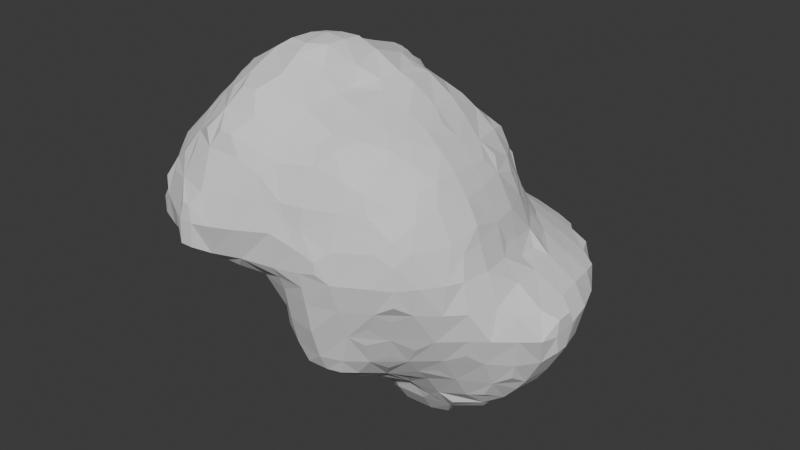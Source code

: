 # Source: bush.blend  (saved by Blender 5.0.118; exported with 4.5.12 LTS)
import bpy
from mathutils import Matrix  # noqa: F401  (used for matrix-valued properties, if any)

bpy.ops.wm.read_factory_settings(use_empty=True)
scene = bpy.context.scene
scene.name = 'Scene'

# ---- collections
col_collection = bpy.data.collections.new('Collection'); scene.collection.children.link(col_collection)

# ---- world
world_world = bpy.data.worlds.new('World'); scene.world = world_world
world_world.use_nodes = True; world_world.node_tree.nodes.clear()
_N = world_world.node_tree.nodes; _L = world_world.node_tree.links
n0 = _N.new('ShaderNodeOutputWorld'); n0.name = 'World Output'; n0.location = (200, 100)
n1 = _N.new('ShaderNodeBackground'); n1.name = 'Background'; n1.location = (-200, 100)
n1.inputs[0].default_value = (0.05088, 0.05088, 0.05088, 1.0)
_L.new(n1.outputs[0], n0.inputs[0])
n0.is_active_output = True
world_world.color = (0.05088, 0.05088, 0.05088)
world_world.sun_shadow_jitter_overblur = 0.0

# ---- meshes
me_sphere = bpy.data.meshes.new('Sphere')
me_sphere.from_pydata([(-0.7144, -0.6921, -0.05529), (-0.8772, -0.5016, -0.04988), (-0.8956, -0.3749, -0.05473), (-0.7717, -0.5636, -0.06456), (-0.7637, -0.3749, -0.08567), (-0.6906, 0.03526, -0.4543), (-0.9046, -0.1872, -0.06443), (-0.9468, -0.001326, -0.0758), (-0.6899, -0.1129, -0.2893), (-0.757, -0.1801, -0.1499), (-0.7217, -0.01617, -0.342), (-0.813, 0.0005381, -0.1772), (-0.4901, -0.8486, -0.0465), (-0.562, -0.753, -0.06025), (-0.3883, -0.8529, -0.04796), (-0.3883, -0.7503, -0.07275), (-0.1115, -0.6614, -0.4431), (0.04052, -0.6715, -0.6272), (-0.01836, -0.6932, -0.5094), (-0.2816, -0.8515, -0.04789), (-0.1192, -0.672, -0.3273), (-0.2001, -0.744, -0.119), (-0.01283, -0.7435, -0.3273), (-0.004396, -0.792, -0.1208), (-0.296, 0.06235, -0.797), (0.05259, -0.471, -0.7972), (0.03336, -0.3749, -0.8116), (0.05174, 0.06047, -1.189), (-0.2005, 0.03954, -0.8197), (0.03522, -0.1684, -0.8817), (0.0381, 7.141e-05, -1.059), (-0.007191, -0.02968, -0.9157), (-0.3503, -0.3395, -0.4588), (-0.576, -0.5626, -0.1074), (-0.5081, -0.3303, -0.2901), (-0.5728, -0.3857, -0.1702), (-0.3457, -0.486, -0.2921), (-0.4003, -0.5542, -0.1653), (-0.4106, -0.3975, -0.3537), (-0.4708, -0.4555, -0.212), (-0.5413, -0.1488, -0.4765), (-0.5205, 0.03848, -0.6408), (-0.5935, -0.02571, -0.528), (-0.3447, -0.1023, -0.6159), (-0.41, -0.1881, -0.5302), (-0.3829, -0.01216, -0.691), (-0.4698, -0.08667, -0.6016), (-0.5873, -0.1934, -0.3522), (-0.6333, -0.238, -0.1944), (-0.6665, -0.08989, -0.4144), (-0.4754, -0.274, -0.4152), (-0.1129, -0.4856, -0.6183), (-0.1483, -0.554, -0.5094), (-0.1161, -0.3749, -0.6209), (-0.2243, -0.3912, -0.5188), (-0.01602, -0.5409, -0.6853), (-0.08463, -0.6108, -0.5682), (-0.0605, -0.3749, -0.7147), (-0.2268, -0.5542, -0.3437), (-0.2437, -0.6112, -0.19), (-0.2902, -0.4646, -0.4173), (-0.1856, -0.1738, -0.6262), (-0.2382, -0.2274, -0.584), (-0.2005, -0.05431, -0.7194), (-0.068, -0.1872, -0.719), (-0.08256, -0.07183, -0.7492), (-0.867, -0.8552, 0.09151), (-0.867, -0.8552, 0.1922), (-0.9001, -0.7503, 0.06012), (-0.9115, -0.7648, 0.2472), (-0.7637, -0.8864, 0.06147), (-0.7799, -0.8969, 0.2472), (-0.7717, -0.753, -0.03272), (-0.8533, -0.8371, 0.3173), (-0.8839, -0.7006, 0.4236), (-0.8595, -0.6598, 0.5195), (-0.7282, -0.8758, 0.3915), (-0.7799, -0.8039, 0.4419), (-0.7637, -0.7053, 0.5638), (-1.068, -0.5059, 0.08871), (-1.068, -0.5068, 0.2359), (-1.074, -0.3749, 0.06109), (-1.082, -0.3749, 0.2359), (-1.053, -0.4824, 0.3532), (-1.053, -0.3749, 0.3551), (-1.063, -0.1872, 0.06004), (-1.061, -0.1966, 0.2399), (-1.053, -0.001326, 0.03694), (-1.054, 0.0005381, 0.176), (-1.048, -0.2654, 0.3401), (-0.9536, -0.5663, 0.02346), (-1.012, -0.6007, 0.2359), (-0.9894, -0.3749, -0.03277), (-0.8396, -0.6267, -0.04179), (-0.9768, -0.552, 0.4189), (-0.8878, -0.5626, 0.5475), (-1.009, -0.3749, 0.4489), (-0.9154, -0.3749, 0.585), (-0.7676, -0.5789, 0.6524), (-0.8337, -0.3749, 0.6789), (-0.9985, -0.1872, -0.03382), (-1.038, -0.1403, 0.3052), (-1.022, -0.001326, -0.03815), (-1.026, 0.0005381, 0.2698), (-1.004, -0.1966, 0.4111), (-0.9048, -0.1872, 0.5815), (-0.9583, 0.0005381, 0.4236), (-0.8839, 0.0005381, 0.5543), (-0.8343, -0.1872, 0.6754), (-0.8112, 0.0005381, 0.6481), (-0.7077, -0.5273, 0.7448), (-0.7295, -0.3636, 0.804), (-0.676, -0.2936, 0.8986), (-0.73, -0.1982, 0.8043), (-0.676, -0.2681, 0.8986), (-0.7173, 0.0005381, 0.753), (-0.5129, -1.049, 0.09052), (-0.5088, -1.046, 0.2359), (-0.4347, -1.049, 0.09052), (-0.4191, -1.046, 0.2359), (-0.4869, -1.034, 0.3372), (-0.4455, -1.034, 0.3372), (-0.5641, -0.9316, 0.02526), (-0.6026, -0.9957, 0.2359), (-0.6153, -0.8173, -0.04), (-0.3786, -0.9587, 0.03605), (-0.3252, -1.017, 0.2359), (-0.5775, -0.9393, 0.4269), (-0.543, -0.8777, 0.5742), (-0.6681, -0.8433, 0.5167), (-0.6051, -0.7779, 0.6383), (-0.3851, -0.9898, 0.4093), (-0.4028, -0.891, 0.6266), (-0.4751, -0.8377, 0.6994), (-0.2116, -0.8982, 0.03459), (-0.2005, -0.9603, 0.2359), (-0.1564, -0.8159, -0.03705), (-0.004396, -0.8702, 0.04129), (0.0002916, -0.8829, 0.251), (-0.004396, -0.8252, -0.03379), (0.07161, -0.8423, 0.3236), (-0.2005, -0.9286, 0.4236), (-0.2048, -0.8753, 0.612), (-0.1451, -0.8222, 0.675), (-0.04902, -0.8656, 0.4236), (-0.08295, -0.8516, 0.5499), (0.04484, -0.836, 0.4236), (-0.01736, -0.7947, 0.612), (-0.5421, -0.7126, 0.7558), (-0.35, -0.8557, 0.7242), (-0.4077, -0.763, 0.8026), (-0.3402, -0.6883, 0.9215), (-0.2702, -0.8557, 0.7242), (-0.1964, -0.7552, 0.801), (-0.2478, -0.6883, 0.9215), (-0.01283, -0.6953, 0.7477), (-0.6672, -0.6524, 0.7024), (-0.5908, -0.5833, 0.8129), (-0.5144, -0.5142, 0.9238), (-0.6395, -0.4187, 0.8699), (-0.5766, -0.3636, 0.9442), (-0.4654, -0.6394, 0.8809), (-0.397, -0.5711, 0.9627), (-0.3924, -0.3835, 1.05), (-0.3326, -0.3267, 1.094), (-0.6464, -0.1429, 0.8703), (-0.5807, -0.1982, 0.9387), (-0.6113, 0.0005381, 0.8469), (-0.5175, 0.0005381, 0.9121), (-0.4195, -0.1872, 1.04), (-0.3716, -0.01702, 1.001), (-0.3257, -0.1872, 1.094), (-0.2979, -0.0913, 1.085), (-0.1226, -0.638, 0.8778), (-0.1909, -0.5534, 0.9843), (-0.1981, -0.4307, 1.061), (-0.01752, -0.5703, 0.8407), (-0.08322, -0.5129, 0.9278), (0.02986, -0.3749, 0.8729), (-0.0669, -0.3657, 0.9889), (-0.1981, -0.3556, 1.099), (-0.09729, -0.297, 1.099), (-0.2005, 0.01819, 1.042), (0.05191, -0.2539, 0.8847), (0.008891, -0.1897, 0.9787), (-0.01682, -0.005328, 1.017), (-0.2005, -0.1872, 1.118), (-0.2005, -0.07567, 1.094), (-0.08116, -0.1872, 1.105), (-0.08205, -0.07181, 1.095), (-0.6916, 0.1883, -0.4569), (-0.6781, 0.2906, -0.4357), (-0.9222, 0.1883, -0.08814), (-0.8892, 0.3433, -0.06922), (-0.7509, 0.1883, -0.3273), (-0.8229, 0.1883, -0.182), (-0.701, 0.3179, -0.3273), (-0.7797, 0.3949, -0.1357), (-0.7312, 0.532, -0.07696), (-0.296, 0.1026, -0.797), (0.03584, 0.1883, -1.205), (0.03659, 0.376, -1.198), (-0.1883, 0.1744, -0.8204), (-0.1176, 0.376, -0.8091), (-0.02354, 0.1883, -1.078), (-0.07221, 0.1883, -0.9198), (-0.02638, 0.376, -1.078), (-0.0758, 0.376, -0.903), (0.05274, 0.4814, -1.179), (-0.1103, 0.4956, -0.8045), (0.01661, 0.5519, -1.072), (-0.07363, 0.5604, -0.8764), (0.04618, 0.6841, -1.006), (0.004122, 0.7485, -0.8914), (-0.5205, 0.1566, -0.6408), (-0.5803, 0.2068, -0.5622), (-0.576, 0.3297, -0.4787), (-0.3887, 0.1922, -0.7109), (-0.4814, 0.2818, -0.6085), (-0.3563, 0.3356, -0.6559), (-0.4136, 0.399, -0.5389), (-0.5789, 0.4188, -0.3396), (-0.6435, 0.4465, -0.2021), (-0.471, 0.4623, -0.4104), (-0.3458, 0.5155, -0.4693), (-0.5183, 0.498, -0.2853), (-0.5938, 0.5776, -0.1359), (-0.5441, 0.7061, -0.06967), (-0.3873, 0.5693, -0.3302), (-0.4288, 0.6232, -0.1948), (-0.3036, 0.6635, -0.25), (-0.3834, 0.7474, -0.132), (-0.2427, 0.2278, -0.781), (-0.2224, 0.3893, -0.7122), (-0.2851, 0.4608, -0.5944), (-0.1525, 0.5604, -0.711), (-0.2548, 0.5723, -0.5251), (-0.1262, 0.7187, -0.654), (-0.1615, 0.7693, -0.5332), (-0.09764, 0.6208, -0.7792), (-0.08732, 0.7693, -0.711), (-0.1062, 0.8438, -0.608), (-0.2808, 0.6407, -0.3752), (-0.2455, 0.7362, -0.3185), (-0.2662, 0.7886, -0.1944), (0.04122, 0.8743, -0.8294), (-0.3272, 0.9371, -0.06949), (-0.1295, 0.8996, -0.4829), (-0.003179, 0.9378, -0.6975), (-0.08974, 0.953, -0.5332), (0.0426, 1.056, -0.6315), (0.003866, 1.122, -0.5045), (-0.1448, 0.953, -0.3297), (-0.2436, 0.9691, -0.1241), (-0.1129, 1.047, -0.2687), (-0.1753, 1.046, -0.1257), (-0.103, 1.025, -0.3939), (-0.07448, 1.116, -0.3297), (-0.02038, 1.121, -0.1545), (0.04979, 1.225, -0.435), (0.0247, 1.231, -0.3273), (0.03716, 1.23, -0.227), (-1.048, 0.1099, 0.08418), (-1.048, 0.1099, 0.1493), (-1.016, 0.1788, 0.03224), (-1.01, 0.1788, 0.2215), (-0.9189, 0.3939, 0.02987), (-0.9189, 0.394, 0.2529), (-0.8563, 0.4684, -0.04492), (-0.8564, 0.4686, 0.3268), (-0.9094, 0.2022, 0.441), (-0.8684, 0.149, 0.5332), (-0.8891, 0.3435, 0.39), (-0.856, 0.2741, 0.5152), (-0.8038, 0.2022, 0.602), (-0.825, 0.394, 0.441), (-0.7204, 0.3647, 0.5996), (-0.8755, 0.4898, 0.08023), (-0.8755, 0.4898, 0.2017), (-0.7753, 0.5735, 0.01739), (-0.7989, 0.5569, 0.2529), (-0.6943, 0.6813, 0.0797), (-0.6913, 0.6787, 0.2359), (-0.7158, 0.5508, 0.4109), (-0.6808, 0.4796, 0.5292), (-0.674, 0.662, 0.3398), (-0.6976, 0.1883, 0.7328), (-0.6822, 0.2947, 0.7182), (-0.6079, 0.4198, 0.6544), (-0.6693, 0.6571, -0.04545), (-0.5822, 0.7563, 0.02057), (-0.565, 0.7822, 0.2415), (-0.4633, 0.8312, -0.03855), (-0.4718, 0.8371, 0.3078), (-0.6231, 0.6048, 0.465), (-0.5529, 0.5375, 0.5942), (-0.5667, 0.7064, 0.4109), (-0.498, 0.6801, 0.534), (-0.4418, 0.5955, 0.6591), (-0.3927, 0.8167, 0.438), (-0.3777, 0.7388, 0.5883), (0.04643, 0.4575, 0.6923), (-0.1369, 0.624, 0.6668), (-0.2005, 0.8065, 0.4581), (-0.1999, 0.7159, 0.6071), (0.04611, 0.6465, 0.5041), (-0.0163, 0.5727, 0.617), (-0.01501, 0.7445, 0.4482), (-0.07904, 0.6773, 0.5417), (-0.562, 0.1917, 0.8351), (-0.4902, 0.1313, 0.8969), (-0.5576, 0.3647, 0.7462), (-0.4636, 0.2565, 0.885), (-0.3959, 0.1917, 0.9243), (-0.3959, 0.3869, 0.8492), (-0.3384, 0.3316, 0.9118), (-0.4827, 0.4703, 0.7058), (-0.3828, 0.5452, 0.7546), (-0.3167, 0.6813, 0.7273), (-0.2005, 0.1883, 0.9812), (-0.2139, 0.4518, 0.8796), (-0.2139, 0.3767, 0.9197), (0.05021, 0.2688, 0.8889), (-0.01255, 0.199, 0.9471), (-0.01425, 0.3926, 0.8188), (-0.07494, 0.3277, 0.9187), (-0.2112, 0.5469, 0.799), (-0.2621, 0.6813, 0.7273), (-0.07872, 0.4989, 0.7487), (-0.4952, 0.8555, 0.0866), (-0.4952, 0.8555, 0.1826), (-0.3957, 0.906, 0.03369), (-0.4008, 0.8804, 0.2415), (-0.348, 0.8582, 0.3983), (-0.2091, 0.9907, 0.0335), (-0.2005, 0.9091, 0.2359), (-0.1522, 1.04, -0.03886), (-0.01283, 0.9774, 0.05367), (-0.01283, 0.8929, 0.2359), (-0.01283, 1.039, -0.04019), (-0.2005, 0.8661, 0.3642), (-0.01283, 0.8546, 0.3471), (0.1749, -0.6697, -0.6249), (0.1749, -0.7222, -0.515), (0.2726, -0.6591, -0.612), (0.3016, -0.68, -0.515), (0.1749, -0.7808, -0.3273), (0.1749, -0.8167, -0.1395), (0.3678, -0.7032, -0.3208), (0.3626, -0.764, -0.1395), (0.4674, -0.6639, -0.2539), (0.5381, -0.6848, -0.1244), (0.6517, -0.6608, -0.05173), (0.09218, -0.471, -0.7972), (0.1628, -0.3704, -0.813), (0.2849, -0.3048, -0.8038), (0.1749, 0.03814, -1.206), (0.3626, 0.03742, -1.199), (0.1749, -0.1872, -0.8938), (0.1749, -0.05047, -1.078), (0.1749, -0.08808, -0.9676), (0.4524, -0.09454, -0.9866), (0.3686, -0.1784, -0.8843), (0.3789, -0.06074, -1.061), (0.3272, -0.0882, -0.9647), (0.4776, 0.0595, -1.181), (0.4905, -0.09454, -0.9866), (0.552, -0.1392, -0.9024), (0.5466, -0.01349, -1.07), (0.6157, -0.08648, -0.973), (0.7381, -0.1217, -0.8429), (0.738, 0.05236, -1.017), (0.7693, 0.003798, -0.9526), (0.1628, -0.5452, -0.7249), (0.2173, -0.43, -0.7808), (0.315, -0.5626, -0.6463), (0.4048, -0.5702, -0.5312), (0.3683, -0.3843, -0.7198), (0.4517, -0.4637, -0.6045), (0.4338, -0.6379, -0.3791), (0.41, -0.2622, -0.784), (0.5128, -0.5127, -0.4794), (0.5503, -0.3328, -0.6556), (0.5654, -0.4318, -0.5312), (0.6594, -0.2925, -0.6212), (0.7284, -0.3302, -0.5099), (0.5527, -0.5663, -0.3335), (0.5925, -0.6198, -0.1769), (0.638, -0.4634, -0.4131), (0.677, -0.4947, -0.288), (0.7032, -0.5594, -0.1244), (0.7389, -0.4217, -0.3412), (0.8062, -0.4456, -0.1395), (0.5503, -0.2436, -0.7495), (0.7284, -0.2152, -0.6913), (0.7845, -0.2585, -0.5691), (0.8464, -0.09968, -0.807), (0.9001, 0.02341, -0.8643), (0.8528, -0.2944, -0.444), (0.8834, -0.3201, -0.3273), (0.8981, -0.3517, -0.1395), (0.9157, -0.1231, -0.6882), (0.9195, -0.2129, -0.5099), (0.9888, 0.009408, -0.7608), (1.024, -0.09652, -0.6159), (1.052, -0.1189, -0.515), (1.046, 0.009408, -0.6858), (1.145, -0.006232, -0.5095), (0.9772, -0.2477, -0.3273), (0.9795, -0.1983, -0.1308), (0.9673, 0.0005381, -0.07502), (1.092, -0.1539, -0.3273), (1.077, -0.1431, -0.1875), (1.186, -0.0748, -0.3273), (1.129, -0.01542, -0.1787), (1.214, 0.05183, -0.4433), (1.219, 0.01906, -0.3273), (1.217, 0.03652, -0.2282), (0.1749, -0.8567, 0.06506), (0.1749, -0.8567, 0.1959), (0.1749, -0.8387, -0.0288), (0.1749, -0.8321, 0.2898), (0.2795, -0.8463, 0.09079), (0.2795, -0.8463, 0.1575), (0.3503, -0.8128, 0.03621), (0.3503, -0.7993, 0.2264), (0.1749, -0.8091, 0.4236), (0.1897, -0.7199, 0.6292), (0.3626, -0.7454, 0.4236), (0.3626, -0.6917, 0.5694), (0.5503, -0.7248, 0.04819), (0.5608, -0.7013, 0.242), (0.6594, -0.6672, 0.04819), (0.657, -0.6665, 0.1835), (0.4981, -0.6785, 0.4236), (0.4633, -0.6623, 0.5257), (0.1371, -0.6676, 0.7144), (0.2622, -0.6552, 0.7036), (0.3788, -0.5806, 0.6702), (0.4522, -0.4536, 0.7028), (0.454, 0.08223, 0.7031), (0.6303, -0.6478, 0.3087), (0.7422, -0.5626, 0.04819), (0.7035, -0.5762, 0.242), (0.8209, -0.4512, 0.04819), (0.806, -0.3839, 0.2457), (0.5989, -0.5762, 0.4383), (0.5042, -0.5626, 0.5688), (0.6384, -0.4561, 0.5107), (0.5559, -0.3923, 0.6228), (0.678, -0.5227, 0.3855), (0.7119, -0.3861, 0.4383), (0.6646, -0.331, 0.5429), (0.8207, -0.1872, 0.2915), (0.8286, 0.07717, 0.09296), (0.8109, 0.008974, 0.2331), (0.5758, -0.1872, 0.6423), (0.5418, 0.01201, 0.6388), (0.7514, -0.1872, 0.4236), (0.6688, -0.1872, 0.5485), (0.7239, 0.0005381, 0.4236), (0.6538, 0.0005381, 0.5299), (0.1897, -0.5806, 0.7569), (0.1749, -0.3749, 0.8352), (0.3271, -0.53, 0.7381), (0.3788, -0.3846, 0.7571), (0.1783, -0.1897, 0.8716), (0.118, -0.1287, 0.9108), (0.2422, 0.0005381, 0.8857), (0.1484, 0.0005381, 0.922), (0.3626, -0.1872, 0.7973), (0.3799, 0.01201, 0.7825), (0.4734, -0.3285, 0.7168), (0.4819, -0.1872, 0.7239), (0.4735, -0.04292, 0.7186), (0.8692, -0.3574, 0.04819), (0.8411, -0.3273, 0.1896), (0.897, -0.1872, 0.04819), (0.8421, -0.1872, 0.1977), (0.8678, 0.008974, 0.03751), (0.8363, -0.04798, 0.1687), (0.1749, 0.1883, -1.239), (0.1864, 0.3905, -1.203), (0.3794, 0.2041, -1.204), (0.3281, 0.3376, -1.189), (0.2567, 0.4627, -1.169), (0.4532, 0.2773, -1.171), (0.3794, 0.3905, -1.156), (0.1316, 0.4814, -1.179), (0.1864, 0.5519, -1.115), (0.1749, 0.688, -1.009), (0.1749, 0.7818, -0.9303), (0.3626, 0.5637, -1.068), (0.3626, 0.669, -0.9937), (0.3626, 0.7628, -0.9057), (0.4776, 0.1521, -1.181), (0.5442, 0.2041, -1.144), (0.5503, 0.376, -1.094), (0.7286, 0.1883, -1.045), (0.8225, 0.1883, -0.9765), (0.6923, 0.376, -1.018), (0.7862, 0.376, -0.9506), (0.5349, 0.5626, -1.014), (0.5872, 0.6245, -0.974), (0.462, 0.6587, -0.9852), (0.5219, 0.7419, -0.8853), (0.6583, 0.4993, -0.992), (0.7407, 0.5706, -0.8992), (0.698, 0.7, -0.8488), (0.4528, 0.8411, -0.04782), (0.817, 0.4485, -0.05229), (0.5819, 0.8252, -0.7726), (0.8232, 0.6418, -0.7868), (0.7649, 0.7726, -0.7171), (0.8317, 0.8452, -0.6087), (0.6424, 0.6564, -0.0462), (0.568, 0.7677, -0.06513), (0.7479, 0.5818, -0.06612), (0.7381, 0.7514, -0.1246), (0.1749, 0.8795, -0.8364), (0.3626, 0.8578, -0.8119), (0.4567, 0.8454, -0.7966), (0.1749, 0.9734, -0.7276), (0.1749, 1.058, -0.6337), (0.1688, 1.161, -0.5045), (0.3758, 0.9647, -0.6902), (0.4472, 1.028, -0.6043), (0.3221, 1.044, -0.6193), (0.3758, 1.097, -0.531), (0.2073, 1.005, -0.0669), (0.2339, 1.214, -0.3099), (0.1671, 1.125, -0.147), (0.3792, 0.9409, -0.08021), (0.3438, 1.192, -0.3099), (0.3626, 1.113, -0.1811), (0.1022, 1.225, -0.435), (0.1588, 1.229, -0.3099), (0.1269, 1.23, -0.227), (0.5317, 0.8934, -0.7071), (0.5503, 0.9992, -0.5746), (0.5503, 1.07, -0.4807), (0.7066, 0.8681, -0.6474), (0.7441, 0.9356, -0.5256), (0.6565, 1.04, -0.4426), (0.5503, 0.9391, -0.1395), (0.5503, 1.111, -0.3273), (0.5503, 1.074, -0.2094), (0.7565, 0.987, -0.3273), (0.7267, 0.939, -0.2028), (0.6626, 1.044, -0.3273), (0.6565, 1.041, -0.2298), (0.9115, 0.1883, -0.8826), (0.8864, 0.376, -0.8567), (0.8578, 0.5167, -0.8245), (1.005, 0.1883, -0.7791), (0.9803, 0.376, -0.7478), (1.07, 0.1883, -0.6853), (1.169, 0.1897, -0.5095), (1.049, 0.376, -0.6539), (1.125, 0.376, -0.515), (0.953, 0.1883, -0.08431), (0.9152, 0.382, -0.08993), (1.202, 0.2549, -0.3096), (1.13, 0.1972, -0.1861), (1.182, 0.3572, -0.3096), (1.1, 0.376, -0.1899), (0.9267, 0.5661, -0.7062), (0.9957, 0.6155, -0.5711), (0.8705, 0.7201, -0.6617), (0.931, 0.7588, -0.5273), (1.031, 0.4904, -0.6256), (1.058, 0.5572, -0.5111), (1.028, 0.6723, -0.446), (0.9258, 0.5637, -0.1425), (0.9771, 0.7748, -0.3273), (0.9274, 0.7425, -0.2002), (1.102, 0.5637, -0.3273), (1.063, 0.5637, -0.2112), (1.034, 0.6809, -0.3273), (1.03, 0.674, -0.2283), (1.214, 0.1281, -0.4433), (1.217, 0.1799, -0.3096), (1.217, 0.1406, -0.2282), (0.8663, 0.8779, -0.4836), (0.8832, 0.8931, -0.3273), (0.8659, 0.8764, -0.2189), (0.1749, 0.449, 0.6844), (0.4455, 0.1883, 0.6926), (0.3741, 0.3855, 0.6654), (0.2152, 0.8346, 0.2947), (0.4541, 0.6547, 0.3229), (0.4274, 0.8116, 0.04819), (0.3751, 0.757, 0.2462), (0.1749, 0.6314, 0.4896), (0.1749, 0.5375, 0.5905), (0.1616, 0.7638, 0.3861), (0.38, 0.6158, 0.4282), (0.3626, 0.5136, 0.5726), (0.329, 0.7095, 0.3686), (0.6284, 0.4496, 0.2904), (0.8176, 0.1883, 0.06441), (0.777, 0.1883, 0.2359), (0.78, 0.382, 0.0343), (0.6939, 0.3826, 0.231), (0.6303, 0.2219, 0.4998), (0.5608, 0.1709, 0.5828), (0.6029, 0.3826, 0.4318), (0.5106, 0.376, 0.5727), (0.6871, 0.1709, 0.4318), (0.6447, 0.09676, 0.5181), (0.6735, 0.3245, 0.3746), (0.6101, 0.6164, 0.04819), (0.5519, 0.5666, 0.2441), (0.5162, 0.7178, 0.04819), (0.4754, 0.6795, 0.1978), (0.685, 0.5225, 0.04819), (0.6509, 0.4786, 0.1652), (0.5091, 0.5294, 0.4236), (0.4799, 0.4896, 0.5431), (0.1878, 0.199, 0.8778), (0.1338, 0.1436, 0.9138), (0.1749, 0.3551, 0.7823), (0.3517, 0.1883, 0.7832), (0.3192, 0.3293, 0.7495), (0.1568, 0.9633, 0.02971), (0.1616, 0.8687, 0.2336), (0.08218, 1.034, -0.04518), (0.3335, 0.8803, 0.04819), (0.2962, 0.8577, 0.1696), (0.09009, 0.8471, 0.3357), (0.8592, 0.1883, -0.02945), (0.8456, 0.3234, -0.03754)], [], [(1, 2, 4, 3), (8, 9, 11, 10), (6, 7, 11, 9), (2, 6, 9, 4), (12, 13, 15, 14), (20, 22, 23, 21), (14, 15, 21, 19), (16, 18, 22, 20), (36, 37, 39, 38), (34, 38, 39, 35), (33, 35, 39, 37), (43, 44, 46, 45), (41, 45, 46, 42), (40, 42, 46, 44), (51, 52, 54, 53), (51, 55, 56, 52), (51, 53, 57, 55), (61, 63, 65, 64), (36, 58, 59, 37), (36, 38, 60, 58), (43, 61, 62, 44), (43, 45, 63, 61), (53, 54, 62, 61), (53, 61, 64, 57), (34, 35, 48, 47), (34, 47, 50, 38), (40, 47, 49, 42), (40, 44, 50, 47), (52, 58, 60, 54), (32, 38, 50, 44), (32, 54, 60, 38), (32, 44, 62, 54), (3, 4, 35, 33), (8, 47, 48, 9), (8, 10, 49, 47), (5, 42, 49, 10), (4, 9, 48, 35), (17, 18, 56, 55), (16, 52, 56, 18), (13, 33, 37, 15), (20, 21, 59, 58), (16, 20, 58, 52), (15, 37, 59, 21), (25, 55, 57, 26), (29, 64, 65, 31), (28, 31, 65, 63), (26, 57, 64, 29), (24, 28, 63, 45), (0, 3, 33, 13), (66, 67, 69, 68), (66, 70, 71, 67), (66, 68, 72, 70), (71, 73, 69, 67), (74, 77, 78, 75), (71, 76, 77, 73), (69, 73, 77, 74), (79, 80, 82, 81), (85, 86, 88, 87), (94, 95, 97, 96), (98, 99, 97, 95), (104, 105, 107, 106), (108, 109, 107, 105), (79, 90, 91, 80), (79, 81, 92, 90), (94, 96, 84, 83), (85, 87, 102, 100), (101, 103, 88, 86), (81, 82, 86, 85), (96, 97, 105, 104), (99, 108, 105, 97), (80, 83, 84, 82), (101, 104, 106, 103), (82, 84, 89, 86), (80, 91, 94, 83), (89, 104, 101, 86), (81, 85, 100, 92), (96, 104, 89, 84), (111, 112, 114, 113), (116, 118, 119, 117), (127, 128, 130, 129), (127, 131, 132, 128), (132, 133, 130, 128), (134, 137, 138, 135), (134, 136, 139, 137), (146, 147, 145, 144), (141, 144, 145, 142), (145, 147, 143, 142), (125, 134, 135, 126), (131, 141, 142, 132), (116, 117, 123, 122), (125, 126, 119, 118), (116, 122, 125, 118), (121, 131, 127, 120), (117, 119, 121, 120), (140, 146, 144, 138), (135, 138, 144, 141), (117, 120, 127, 123), (126, 131, 121, 119), (126, 135, 141, 131), (150, 153, 154, 151), (152, 153, 150, 149), (157, 158, 160, 159), (157, 161, 162, 158), (162, 163, 160, 158), (165, 166, 168, 167), (169, 170, 168, 166), (178, 179, 177, 176), (173, 176, 177, 174), (177, 179, 175, 174), (188, 189, 187, 186), (174, 175, 163, 162), (186, 187, 172, 171), (163, 169, 166, 160), (183, 184, 179, 178), (181, 188, 186, 180), (169, 171, 172, 170), (175, 179, 181, 180), (185, 189, 188, 184), (187, 189, 185, 182), (163, 164, 171, 169), (184, 188, 181, 179), (163, 175, 180, 164), (172, 187, 182, 170), (180, 186, 171, 164), (70, 122, 123, 71), (70, 72, 124, 122), (77, 129, 130, 78), (127, 129, 77, 76), (71, 123, 127, 76), (111, 159, 160, 112), (157, 159, 111, 110), (114, 166, 165, 113), (165, 167, 115, 113), (160, 166, 114, 112), (68, 69, 91, 90), (68, 90, 93, 72), (74, 75, 95, 94), (78, 98, 95, 75), (69, 74, 94, 91), (150, 151, 162, 161), (150, 161, 157, 148), (173, 174, 154, 153), (155, 176, 173, 153), (154, 174, 162, 151), (98, 110, 111, 99), (108, 113, 115, 109), (99, 111, 113, 108), (132, 149, 150, 133), (130, 133, 150, 148), (143, 153, 152, 142), (143, 147, 155, 153), (132, 142, 152, 149), (130, 148, 157, 156), (98, 156, 157, 110), (130, 156, 98, 78), (194, 195, 197, 196), (192, 193, 197, 195), (190, 194, 196, 191), (204, 205, 207, 206), (202, 203, 207, 205), (210, 211, 213, 212), (206, 207, 211, 210), (203, 209, 211, 207), (200, 204, 206, 201), (201, 206, 210, 208), (217, 218, 220, 219), (215, 218, 217, 214), (215, 216, 220, 218), (228, 229, 231, 230), (226, 229, 228, 225), (226, 227, 231, 229), (235, 236, 238, 237), (238, 241, 240, 237), (235, 237, 240, 239), (220, 234, 233, 219), (217, 219, 233, 232), (231, 244, 243, 230), (228, 230, 243, 242), (233, 234, 236, 235), (221, 222, 226, 225), (221, 225, 228, 223), (221, 223, 220, 216), (236, 242, 243, 238), (220, 223, 228, 224), (228, 242, 236, 224), (220, 224, 236, 234), (248, 249, 251, 250), (252, 253, 255, 254), (255, 258, 257, 254), (252, 254, 257, 256), (257, 258, 261, 260), (249, 256, 257, 251), (252, 256, 249, 247), (251, 257, 260, 259), (190, 191, 216, 215), (197, 222, 221, 196), (196, 221, 216, 191), (197, 198, 226, 222), (240, 241, 249, 248), (238, 247, 249, 241), (243, 244, 253, 252), (238, 243, 252, 247), (231, 246, 253, 244), (202, 232, 233, 203), (211, 239, 240, 213), (235, 239, 211, 209), (203, 233, 235, 209), (217, 232, 202, 199), (213, 240, 248, 245), (264, 265, 267, 266), (273, 274, 276, 275), (271, 274, 273, 270), (273, 275, 272, 270), (279, 280, 282, 281), (278, 280, 279, 277), (263, 265, 264, 262), (266, 267, 278, 277), (266, 277, 279, 268), (269, 280, 278, 267), (275, 276, 284, 283), (265, 270, 272, 267), (272, 275, 269, 267), (280, 283, 285, 282), (269, 275, 283, 280), (294, 295, 297, 296), (297, 300, 299, 296), (298, 300, 297, 295), (307, 308, 306, 305), (304, 308, 307, 303), (306, 308, 304, 302), (300, 304, 303, 299), (296, 299, 293, 291), (312, 313, 315, 314), (310, 313, 312, 309), (312, 314, 311, 309), (324, 325, 323, 322), (321, 325, 324, 320), (323, 325, 321, 319), (315, 321, 320, 314), (319, 321, 315, 313), (326, 327, 318, 317), (314, 317, 316, 311), (324, 328, 326, 320), (320, 326, 317, 314), (330, 332, 331, 329), (335, 338, 337, 334), (337, 339, 336, 334), (332, 335, 334, 331), (340, 341, 338, 335), (333, 340, 335, 332), (282, 291, 290, 281), (279, 281, 290, 289), (284, 295, 294, 283), (294, 296, 285, 283), (285, 296, 291, 282), (288, 295, 284, 276), (309, 311, 287, 286), (290, 291, 330, 329), (290, 329, 331, 292), (293, 332, 330, 291), (307, 341, 340, 303), (293, 299, 333, 332), (303, 340, 333, 299), (274, 286, 287, 276), (298, 317, 318, 300), (316, 317, 298, 295), (304, 327, 326, 302), (326, 328, 306, 302), (288, 311, 316, 295), (306, 328, 324, 301), (318, 327, 304, 300), (287, 311, 288, 276), (342, 344, 345, 343), (346, 348, 349, 347), (348, 350, 351, 349), (343, 345, 348, 346), (361, 362, 364, 363), (359, 363, 364, 360), (358, 360, 364, 362), (368, 369, 367, 366), (368, 371, 372, 369), (367, 369, 372, 370), (361, 366, 367, 362), (361, 363, 368, 366), (354, 358, 362, 355), (356, 357, 363, 359), (357, 365, 368, 363), (377, 378, 376, 375), (373, 374, 377, 375), (382, 384, 385, 383), (391, 392, 390, 389), (386, 389, 390, 387), (386, 388, 391, 389), (377, 382, 383, 378), (376, 378, 383, 381), (394, 395, 385, 384), (382, 393, 394, 384), (383, 388, 386, 381), (383, 385, 391, 388), (376, 381, 386, 379), (377, 380, 393, 382), (406, 407, 405, 404), (401, 404, 405, 402), (401, 403, 406, 404), (413, 414, 412, 411), (408, 411, 412, 409), (412, 414, 410, 409), (413, 416, 417, 414), (408, 409, 400, 399), (407, 413, 411, 405), (402, 405, 411, 408), (402, 408, 399, 398), (407, 415, 416, 413), (370, 372, 397, 396), (391, 399, 400, 392), (394, 401, 402, 395), (385, 398, 399, 391), (385, 395, 402, 398), (375, 376, 345, 344), (342, 373, 375, 344), (386, 387, 351, 350), (351, 387, 390, 352), (376, 379, 348, 345), (348, 379, 386, 350), (354, 374, 373, 353), (354, 355, 377, 374), (367, 370, 394, 393), (362, 380, 377, 355), (362, 367, 393, 380), (397, 403, 401, 396), (370, 396, 401, 394), (424, 425, 423, 422), (418, 422, 423, 419), (418, 420, 424, 422), (423, 425, 421, 419), (426, 428, 429, 427), (430, 432, 433, 431), (424, 430, 431, 425), (428, 434, 435, 429), (421, 425, 428, 426), (425, 431, 434, 428), (444, 445, 443, 442), (448, 449, 447, 446), (448, 451, 452, 449), (450, 451, 448, 446), (460, 461, 459, 458), (459, 461, 457, 456), (447, 449, 439, 438), (458, 459, 452, 451), (452, 459, 456, 449), (445, 451, 450, 443), (441, 443, 450, 446), (455, 460, 458, 453), (453, 458, 451, 445), (464, 465, 463, 462), (468, 469, 467, 466), (470, 471, 468, 466), (473, 474, 471, 470), (465, 470, 466, 463), (472, 473, 470, 465), (479, 480, 478, 477), (477, 478, 476, 475), (444, 475, 476, 445), (455, 480, 479, 454), (478, 480, 455, 453), (476, 478, 453, 445), (442, 443, 433, 432), (433, 443, 441, 431), (429, 438, 437, 427), (446, 447, 435, 434), (441, 446, 434, 431), (435, 447, 438, 429), (439, 465, 464, 438), (437, 438, 464, 462), (457, 474, 473, 456), (456, 473, 472, 449), (439, 449, 472, 465), (471, 474, 457, 440), (437, 462, 436, 427), (481, 482, 484, 483), (491, 494, 493, 490), (489, 490, 493, 492), (500, 501, 499, 498), (496, 497, 500, 498), (504, 505, 503, 502), (503, 507, 506, 502), (503, 505, 508, 507), (486, 487, 497, 496), (494, 505, 504, 493), (492, 493, 504, 502), (485, 489, 492, 487), (506, 507, 501, 500), (497, 502, 506, 500), (484, 487, 486, 483), (485, 487, 484, 482), (488, 489, 485, 482), (486, 496, 495, 483), (487, 492, 502, 497), (517, 518, 516, 515), (527, 528, 526, 525), (524, 528, 527, 523), (522, 523, 527, 525), (531, 534, 533, 530), (532, 534, 531, 529), (539, 542, 541, 538), (539, 540, 543, 542), (549, 550, 548, 547), (546, 550, 549, 545), (548, 550, 546, 544), (526, 539, 538, 525), (526, 528, 540, 539), (534, 546, 545, 533), (544, 546, 534, 532), (536, 537, 531, 530), (530, 533, 528, 524), (543, 549, 547, 542), (545, 549, 543, 540), (535, 536, 530, 524), (533, 545, 540, 528), (558, 559, 557, 556), (554, 555, 558, 556), (564, 565, 563, 562), (563, 565, 561, 560), (568, 569, 567, 566), (567, 571, 570, 566), (567, 569, 572, 571), (578, 579, 577, 576), (575, 579, 578, 574), (577, 579, 575, 573), (563, 582, 581, 562), (570, 571, 559, 558), (555, 566, 570, 558), (576, 577, 565, 564), (565, 577, 573, 561), (559, 564, 562, 557), (572, 578, 576, 571), (574, 578, 572, 569), (571, 576, 564, 559), (562, 581, 580, 557), (499, 501, 552, 551), (501, 507, 553, 552), (514, 569, 568, 513), (512, 513, 568, 566), (573, 575, 518, 517), (561, 573, 517, 510), (548, 585, 584, 547), (547, 584, 583, 542), (491, 519, 520, 494), (494, 520, 521, 505), (541, 542, 514, 513), (511, 538, 541, 513), (518, 548, 544, 516), (516, 544, 532, 509), (584, 585, 575, 574), (583, 584, 574, 569), (508, 513, 512, 507), (511, 513, 508, 505), (522, 525, 520, 519), (525, 538, 521, 520), (552, 555, 554, 551), (553, 566, 555, 552), (521, 538, 511, 505), (512, 566, 553, 507), (514, 542, 583, 569), (575, 585, 548, 518), (594, 597, 596, 593), (596, 598, 595, 593), (602, 603, 601, 600), (606, 607, 605, 604), (605, 609, 608, 604), (608, 610, 606, 604), (613, 614, 612, 611), (612, 616, 615, 611), (605, 607, 588, 587), (592, 614, 613, 591), (612, 614, 592, 590), (597, 618, 617, 596), (615, 616, 603, 602), (603, 616, 612, 599), (588, 597, 594, 586), (617, 618, 607, 606), (592, 598, 596, 590), (595, 598, 592, 589), (603, 610, 608, 601), (606, 610, 603, 599), (612, 617, 606, 599), (596, 617, 612, 590), (607, 618, 597, 588), (622, 623, 621, 619), (625, 628, 627, 624), (630, 631, 602, 600), (627, 628, 592, 591), (592, 628, 625, 589), (625, 629, 595, 589), (588, 623, 622, 587), (621, 623, 588, 586), (17, 342, 343, 18), (22, 346, 347, 23), (18, 343, 346, 22), (25, 26, 354, 353), (30, 359, 360, 31), (29, 31, 360, 358), (27, 356, 359, 30), (26, 29, 358, 354), (25, 353, 373, 55), (17, 55, 373, 342), (137, 418, 419, 138), (137, 139, 420, 418), (419, 421, 140, 138), (146, 426, 427, 147), (140, 421, 426, 146), (462, 463, 178, 176), (183, 466, 467, 184), (467, 469, 185, 184), (463, 466, 183, 178), (147, 427, 436, 155), (436, 462, 176, 155), (200, 201, 482, 481), (213, 491, 490, 212), (210, 212, 490, 489), (210, 489, 488, 208), (201, 208, 488, 482), (251, 524, 523, 250), (248, 250, 523, 522), (261, 537, 536, 260), (260, 536, 535, 259), (251, 259, 535, 524), (531, 537, 261, 258), (248, 522, 519, 245), (213, 245, 519, 491), (306, 594, 593, 305), (593, 595, 307, 305), (586, 594, 306, 301), (323, 620, 619, 322), (619, 621, 324, 322), (338, 625, 624, 337), (624, 626, 339, 337), (341, 629, 625, 338), (324, 621, 586, 301), (595, 629, 341, 307), (30, 31, 205, 204), (28, 202, 205, 31), (27, 30, 204, 200), (24, 199, 202, 28), (10, 11, 195, 194), (7, 192, 195, 11), (5, 10, 194, 190), (41, 42, 215, 214), (41, 214, 217, 45), (24, 45, 217, 199), (5, 190, 215, 42), (356, 481, 483, 357), (498, 499, 372, 371), (368, 496, 498, 371), (495, 496, 368, 365), (357, 483, 495, 365), (556, 557, 407, 406), (403, 554, 556, 406), (414, 563, 560, 410), (581, 582, 417, 416), (580, 581, 416, 415), (407, 557, 580, 415), (417, 582, 563, 414), (551, 554, 403, 397), (372, 499, 551, 397), (87, 88, 263, 262), (106, 107, 271, 270), (109, 274, 271, 107), (103, 106, 270, 265), (87, 262, 264, 102), (103, 265, 263, 88), (167, 168, 310, 309), (170, 313, 310, 168), (185, 323, 319, 182), (182, 319, 313, 170), (109, 115, 286, 274), (167, 309, 286, 115), (600, 601, 455, 454), (608, 609, 461, 460), (461, 609, 605, 457), (601, 608, 460, 455), (457, 605, 587, 440), (619, 620, 469, 468), (471, 622, 619, 468), (587, 622, 471, 440), (479, 630, 600, 454), (1, 90, 92, 2), (1, 3, 93, 90), (6, 100, 102, 7), (2, 92, 100, 6), (12, 122, 124, 13), (12, 14, 125, 122), (21, 136, 134, 19), (21, 23, 139, 136), (14, 19, 134, 125), (0, 72, 93, 3), (0, 13, 124, 72), (192, 264, 266, 193), (266, 268, 197, 193), (197, 268, 279, 198), (226, 289, 290, 227), (290, 292, 231, 227), (253, 334, 336, 255), (336, 339, 258, 255), (331, 334, 253, 246), (231, 292, 331, 246), (279, 289, 226, 198), (347, 349, 424, 420), (351, 352, 432, 430), (349, 351, 430, 424), (392, 444, 442, 390), (410, 479, 477, 409), (409, 477, 475, 400), (390, 442, 432, 352), (392, 400, 475, 444), (516, 613, 611, 515), (611, 615, 517, 515), (517, 615, 602, 510), (591, 613, 516, 509), (531, 626, 624, 529), (624, 627, 532, 529), (561, 631, 630, 560), (532, 627, 591, 509), (602, 631, 561, 510), (7, 102, 264, 192), (560, 630, 479, 410), (23, 347, 420, 139), (339, 626, 531, 258), (27, 200, 481, 356), (469, 620, 323, 185)])
_uv = me_sphere.uv_layers.new(name='UVMap')
_uv.uv.foreach_set('vector', [0.0, 0.0, 1.0, 0.0, 1.0, 1.0, 0.0, 1.0, 0.0, 0.0, 1.0, 0.0, 1.0, 1.0, 0.0, 1.0, 0.0, 0.0, 1.0, 0.0, 1.0, 1.0, 0.0, 1.0, 0.0, 0.0, 1.0, 0.0, 1.0, 1.0, 0.0, 1.0, 0.0, 0.0, 1.0, 0.0, 1.0, 1.0, 0.0, 1.0, 0.0, 0.0, 1.0, 0.0, 1.0, 1.0, 0.0, 1.0, 0.0, 0.0, 1.0, 0.0, 1.0, 1.0, 0.0, 1.0, 0.0, 0.0, 1.0, 0.0, 1.0, 1.0, 0.0, 1.0, 0.0, 0.0, 1.0, 0.0, 1.0, 1.0, 0.0, 1.0, 0.0, 0.0, 1.0, 0.0, 1.0, 1.0, 0.0, 1.0, 0.0, 0.0, 1.0, 0.0, 1.0, 1.0, 0.0, 1.0, 0.0, 0.0, 1.0, 0.0, 1.0, 1.0, 0.0, 1.0, 0.0, 0.0, 1.0, 0.0, 1.0, 1.0, 0.0, 1.0, 0.0, 0.0, 1.0, 0.0, 1.0, 1.0, 0.0, 1.0, 0.0, 0.0, 1.0, 0.0, 1.0, 1.0, 0.0, 1.0, 0.0, 0.0, 1.0, 0.0, 1.0, 1.0, 0.0, 1.0, 0.0, 0.0, 1.0, 0.0, 1.0, 1.0, 0.0, 1.0, 0.0, 0.0, 1.0, 0.0, 1.0, 1.0, 0.0, 1.0, 0.0, 0.0, 1.0, 0.0, 1.0, 1.0, 0.0, 1.0, 0.0, 0.0, 1.0, 0.0, 1.0, 1.0, 0.0, 1.0, 0.0, 0.0, 1.0, 0.0, 1.0, 1.0, 0.0, 1.0, 0.0, 0.0, 1.0, 0.0, 1.0, 1.0, 0.0, 1.0, 0.0, 0.0, 1.0, 0.0, 1.0, 1.0, 0.0, 1.0, 0.0, 0.0, 1.0, 0.0, 1.0, 1.0, 0.0, 1.0, 0.0, 0.0, 1.0, 0.0, 1.0, 1.0, 0.0, 1.0, 0.0, 0.0, 1.0, 0.0, 1.0, 1.0, 0.0, 1.0, 0.0, 0.0, 1.0, 0.0, 1.0, 1.0, 0.0, 1.0, 0.0, 0.0, 1.0, 0.0, 1.0, 1.0, 0.0, 1.0, 0.0, 0.0, 1.0, 0.0, 1.0, 1.0, 0.0, 1.0, 0.0, 0.0, 1.0, 0.0, 1.0, 1.0, 0.0, 1.0, 0.0, 0.0, 1.0, 0.0, 1.0, 1.0, 0.0, 1.0, 0.0, 0.0, 1.0, 0.0, 1.0, 1.0, 0.0, 1.0, 0.0, 0.0, 1.0, 0.0, 1.0, 1.0, 0.0, 1.0, 0.0, 0.0, 1.0, 0.0, 1.0, 1.0, 0.0, 1.0, 0.0, 0.0, 1.0, 0.0, 1.0, 1.0, 0.0, 1.0, 0.0, 0.0, 1.0, 0.0, 1.0, 1.0, 0.0, 1.0, 0.0, 0.0, 1.0, 0.0, 1.0, 1.0, 0.0, 1.0, 0.0, 0.0, 1.0, 0.0, 1.0, 1.0, 0.0, 1.0, 0.0, 0.0, 1.0, 0.0, 1.0, 1.0, 0.0, 1.0, 0.0, 0.0, 1.0, 0.0, 1.0, 1.0, 0.0, 1.0, 0.0, 0.0, 1.0, 0.0, 1.0, 1.0, 0.0, 1.0, 0.0, 0.0, 1.0, 0.0, 1.0, 1.0, 0.0, 1.0, 0.0, 0.0, 1.0, 0.0, 1.0, 1.0, 0.0, 1.0, 0.0, 0.0, 1.0, 0.0, 1.0, 1.0, 0.0, 1.0, 0.0, 0.0, 1.0, 0.0, 1.0, 1.0, 0.0, 1.0, 0.0, 0.0, 1.0, 0.0, 1.0, 1.0, 0.0, 1.0, 0.0, 0.0, 1.0, 0.0, 1.0, 1.0, 0.0, 1.0, 0.0, 0.0, 1.0, 0.0, 1.0, 1.0, 0.0, 1.0, 0.0, 0.0, 1.0, 0.0, 1.0, 1.0, 0.0, 1.0, 0.0, 0.0, 1.0, 0.0, 1.0, 1.0, 0.0, 1.0, 0.0, 0.0, 1.0, 0.0, 1.0, 1.0, 0.0, 1.0, 0.0, 0.0, 1.0, 0.0, 1.0, 1.0, 0.0, 1.0, 0.0, 0.0, 1.0, 0.0, 1.0, 1.0, 0.0, 1.0, 0.0, 0.0, 1.0, 0.0, 1.0, 1.0, 0.0, 1.0, 0.0, 0.0, 1.0, 0.0, 1.0, 1.0, 0.0, 1.0, 0.0, 0.0, 1.0, 0.0, 1.0, 1.0, 0.0, 1.0, 0.0, 0.0, 1.0, 0.0, 1.0, 1.0, 0.0, 1.0, 0.0, 0.0, 1.0, 0.0, 1.0, 1.0, 0.0, 1.0, 0.0, 0.0, 1.0, 0.0, 1.0, 1.0, 0.0, 1.0, 0.0, 0.0, 1.0, 0.0, 1.0, 1.0, 0.0, 1.0, 0.0, 0.0, 1.0, 0.0, 1.0, 1.0, 0.0, 1.0, 0.0, 0.0, 1.0, 0.0, 1.0, 1.0, 0.0, 1.0, 0.0, 0.0, 1.0, 0.0, 1.0, 1.0, 0.0, 1.0, 0.0, 0.0, 1.0, 0.0, 1.0, 1.0, 0.0, 1.0, 0.0, 0.0, 1.0, 0.0, 1.0, 1.0, 0.0, 1.0, 0.0, 0.0, 1.0, 0.0, 1.0, 1.0, 0.0, 1.0, 0.0, 0.0, 1.0, 0.0, 1.0, 1.0, 0.0, 1.0, 0.0, 0.0, 1.0, 0.0, 1.0, 1.0, 0.0, 1.0, 0.0, 0.0, 1.0, 0.0, 1.0, 1.0, 0.0, 1.0, 0.0, 0.0, 1.0, 0.0, 1.0, 1.0, 0.0, 1.0, 0.0, 0.0, 1.0, 0.0, 1.0, 1.0, 0.0, 1.0, 0.0, 0.0, 1.0, 0.0, 1.0, 1.0, 0.0, 1.0, 0.0, 0.0, 1.0, 0.0, 1.0, 1.0, 0.0, 1.0, 0.0, 0.0, 1.0, 0.0, 1.0, 1.0, 0.0, 1.0, 0.0, 0.0, 1.0, 0.0, 1.0, 1.0, 0.0, 1.0, 0.0, 0.0, 1.0, 0.0, 1.0, 1.0, 0.0, 1.0, 0.0, 0.0, 1.0, 0.0, 1.0, 1.0, 0.0, 1.0, 0.0, 0.0, 1.0, 0.0, 1.0, 1.0, 0.0, 1.0, 0.0, 0.0, 1.0, 0.0, 1.0, 1.0, 0.0, 1.0, 0.0, 0.0, 1.0, 0.0, 1.0, 1.0, 0.0, 1.0, 0.0, 0.0, 1.0, 0.0, 1.0, 1.0, 0.0, 1.0, 0.0, 0.0, 1.0, 0.0, 1.0, 1.0, 0.0, 1.0, 0.0, 0.0, 1.0, 0.0, 1.0, 1.0, 0.0, 1.0, 0.0, 0.0, 1.0, 0.0, 1.0, 1.0, 0.0, 1.0, 0.0, 0.0, 1.0, 0.0, 1.0, 1.0, 0.0, 1.0, 0.0, 0.0, 1.0, 0.0, 1.0, 1.0, 0.0, 1.0, 0.0, 0.0, 1.0, 0.0, 1.0, 1.0, 0.0, 1.0, 0.0, 0.0, 1.0, 0.0, 1.0, 1.0, 0.0, 1.0, 0.0, 0.0, 1.0, 0.0, 1.0, 1.0, 0.0, 1.0, 0.0, 0.0, 1.0, 0.0, 1.0, 1.0, 0.0, 1.0, 0.0, 0.0, 1.0, 0.0, 1.0, 1.0, 0.0, 1.0, 0.0, 0.0, 1.0, 0.0, 1.0, 1.0, 0.0, 1.0, 0.0, 0.0, 1.0, 0.0, 1.0, 1.0, 0.0, 1.0, 0.0, 0.0, 1.0, 0.0, 1.0, 1.0, 0.0, 1.0, 0.0, 0.0, 1.0, 0.0, 1.0, 1.0, 0.0, 1.0, 0.0, 0.0, 1.0, 0.0, 1.0, 1.0, 0.0, 1.0, 0.0, 0.0, 1.0, 0.0, 1.0, 1.0, 0.0, 1.0, 0.0, 0.0, 1.0, 0.0, 1.0, 1.0, 0.0, 1.0, 0.0, 0.0, 1.0, 0.0, 1.0, 1.0, 0.0, 1.0, 0.0, 0.0, 1.0, 0.0, 1.0, 1.0, 0.0, 1.0, 0.0, 0.0, 1.0, 0.0, 1.0, 1.0, 0.0, 1.0, 0.0, 0.0, 1.0, 0.0, 1.0, 1.0, 0.0, 1.0, 0.0, 0.0, 1.0, 0.0, 1.0, 1.0, 0.0, 1.0, 0.0, 0.0, 1.0, 0.0, 1.0, 1.0, 0.0, 1.0, 0.0, 0.0, 1.0, 0.0, 1.0, 1.0, 0.0, 1.0, 0.0, 0.0, 1.0, 0.0, 1.0, 1.0, 0.0, 1.0, 0.0, 0.0, 1.0, 0.0, 1.0, 1.0, 0.0, 1.0, 0.0, 0.0, 1.0, 0.0, 1.0, 1.0, 0.0, 1.0, 0.0, 0.0, 1.0, 0.0, 1.0, 1.0, 0.0, 1.0, 0.0, 0.0, 1.0, 0.0, 1.0, 1.0, 0.0, 1.0, 0.0, 0.0, 1.0, 0.0, 1.0, 1.0, 0.0, 1.0, 0.0, 0.0, 1.0, 0.0, 1.0, 1.0, 0.0, 1.0, 0.0, 0.0, 1.0, 0.0, 1.0, 1.0, 0.0, 1.0, 0.0, 0.0, 1.0, 0.0, 1.0, 1.0, 0.0, 1.0, 0.0, 0.0, 1.0, 0.0, 1.0, 1.0, 0.0, 1.0, 0.0, 0.0, 1.0, 0.0, 1.0, 1.0, 0.0, 1.0, 0.0, 0.0, 1.0, 0.0, 1.0, 1.0, 0.0, 1.0, 0.0, 0.0, 1.0, 0.0, 1.0, 1.0, 0.0, 1.0, 0.0, 0.0, 1.0, 0.0, 1.0, 1.0, 0.0, 1.0, 0.0, 0.0, 1.0, 0.0, 1.0, 1.0, 0.0, 1.0, 0.0, 0.0, 1.0, 0.0, 1.0, 1.0, 0.0, 1.0, 0.0, 0.0, 1.0, 0.0, 1.0, 1.0, 0.0, 1.0, 0.0, 0.0, 1.0, 0.0, 1.0, 1.0, 0.0, 1.0, 0.0, 0.0, 1.0, 0.0, 1.0, 1.0, 0.0, 1.0, 0.0, 0.0, 1.0, 0.0, 1.0, 1.0, 0.0, 1.0, 0.0, 0.0, 1.0, 0.0, 1.0, 1.0, 0.0, 1.0, 0.0, 0.0, 1.0, 0.0, 1.0, 1.0, 0.0, 1.0, 0.0, 0.0, 1.0, 0.0, 1.0, 1.0, 0.0, 1.0, 0.0, 0.0, 1.0, 0.0, 1.0, 1.0, 0.0, 1.0, 0.0, 0.0, 1.0, 0.0, 1.0, 1.0, 0.0, 1.0, 0.0, 0.0, 1.0, 0.0, 1.0, 1.0, 0.0, 1.0, 0.0, 0.0, 1.0, 0.0, 1.0, 1.0, 0.0, 1.0, 0.0, 0.0, 1.0, 0.0, 1.0, 1.0, 0.0, 1.0, 0.0, 0.0, 1.0, 0.0, 1.0, 1.0, 0.0, 1.0, 0.0, 0.0, 1.0, 0.0, 1.0, 1.0, 0.0, 1.0, 0.0, 0.0, 1.0, 0.0, 1.0, 1.0, 0.0, 1.0, 0.0, 0.0, 1.0, 0.0, 1.0, 1.0, 0.0, 1.0, 0.0, 0.0, 1.0, 0.0, 1.0, 1.0, 0.0, 1.0, 0.0, 0.0, 1.0, 0.0, 1.0, 1.0, 0.0, 1.0, 0.0, 0.0, 1.0, 0.0, 1.0, 1.0, 0.0, 1.0, 0.0, 0.0, 1.0, 0.0, 1.0, 1.0, 0.0, 1.0, 0.0, 0.0, 1.0, 0.0, 1.0, 1.0, 0.0, 1.0, 0.0, 0.0, 1.0, 0.0, 1.0, 1.0, 0.0, 1.0, 0.0, 0.0, 1.0, 0.0, 1.0, 1.0, 0.0, 1.0, 0.0, 0.0, 1.0, 0.0, 1.0, 1.0, 0.0, 1.0, 0.0, 0.0, 1.0, 0.0, 1.0, 1.0, 0.0, 1.0, 0.0, 0.0, 1.0, 0.0, 1.0, 1.0, 0.0, 1.0, 0.0, 0.0, 1.0, 0.0, 1.0, 1.0, 0.0, 1.0, 0.0, 0.0, 1.0, 0.0, 1.0, 1.0, 0.0, 1.0, 0.0, 0.0, 1.0, 0.0, 1.0, 1.0, 0.0, 1.0, 0.0, 0.0, 1.0, 0.0, 1.0, 1.0, 0.0, 1.0, 0.0, 0.0, 1.0, 0.0, 1.0, 1.0, 0.0, 1.0, 0.0, 0.0, 1.0, 0.0, 1.0, 1.0, 0.0, 1.0, 0.0, 0.0, 1.0, 0.0, 1.0, 1.0, 0.0, 1.0, 0.0, 0.0, 1.0, 0.0, 1.0, 1.0, 0.0, 1.0, 0.0, 0.0, 1.0, 0.0, 1.0, 1.0, 0.0, 1.0, 0.0, 0.0, 1.0, 0.0, 1.0, 1.0, 0.0, 1.0, 0.0, 0.0, 1.0, 0.0, 1.0, 1.0, 0.0, 1.0, 0.0, 0.0, 1.0, 0.0, 1.0, 1.0, 0.0, 1.0, 0.0, 0.0, 1.0, 0.0, 1.0, 1.0, 0.0, 1.0, 0.0, 0.0, 1.0, 0.0, 1.0, 1.0, 0.0, 1.0, 0.0, 0.0, 1.0, 0.0, 1.0, 1.0, 0.0, 1.0, 0.0, 0.0, 1.0, 0.0, 1.0, 1.0, 0.0, 1.0, 0.0, 0.0, 1.0, 0.0, 1.0, 1.0, 0.0, 1.0, 0.0, 0.0, 1.0, 0.0, 1.0, 1.0, 0.0, 1.0, 0.0, 0.0, 1.0, 0.0, 1.0, 1.0, 0.0, 1.0, 0.0, 0.0, 1.0, 0.0, 1.0, 1.0, 0.0, 1.0, 0.0, 0.0, 1.0, 0.0, 1.0, 1.0, 0.0, 1.0, 0.0, 0.0, 1.0, 0.0, 1.0, 1.0, 0.0, 1.0, 0.0, 0.0, 1.0, 0.0, 1.0, 1.0, 0.0, 1.0, 0.0, 0.0, 1.0, 0.0, 1.0, 1.0, 0.0, 1.0, 0.0, 0.0, 1.0, 0.0, 1.0, 1.0, 0.0, 1.0, 0.0, 0.0, 1.0, 0.0, 1.0, 1.0, 0.0, 1.0, 0.0, 0.0, 1.0, 0.0, 1.0, 1.0, 0.0, 1.0, 0.0, 0.0, 1.0, 0.0, 1.0, 1.0, 0.0, 1.0, 0.0, 0.0, 1.0, 0.0, 1.0, 1.0, 0.0, 1.0, 0.0, 0.0, 1.0, 0.0, 1.0, 1.0, 0.0, 1.0, 0.0, 0.0, 1.0, 0.0, 1.0, 1.0, 0.0, 1.0, 0.0, 0.0, 1.0, 0.0, 1.0, 1.0, 0.0, 1.0, 0.0, 0.0, 1.0, 0.0, 1.0, 1.0, 0.0, 1.0, 0.0, 0.0, 1.0, 0.0, 1.0, 1.0, 0.0, 1.0, 0.0, 0.0, 1.0, 0.0, 1.0, 1.0, 0.0, 1.0, 0.0, 0.0, 1.0, 0.0, 1.0, 1.0, 0.0, 1.0, 0.0, 0.0, 1.0, 0.0, 1.0, 1.0, 0.0, 1.0, 0.0, 0.0, 1.0, 0.0, 1.0, 1.0, 0.0, 1.0, 0.0, 0.0, 1.0, 0.0, 1.0, 1.0, 0.0, 1.0, 0.0, 0.0, 1.0, 0.0, 1.0, 1.0, 0.0, 1.0, 0.0, 0.0, 1.0, 0.0, 1.0, 1.0, 0.0, 1.0, 0.0, 0.0, 1.0, 0.0, 1.0, 1.0, 0.0, 1.0, 0.0, 0.0, 1.0, 0.0, 1.0, 1.0, 0.0, 1.0, 0.0, 0.0, 1.0, 0.0, 1.0, 1.0, 0.0, 1.0, 0.0, 0.0, 1.0, 0.0, 1.0, 1.0, 0.0, 1.0, 0.0, 0.0, 1.0, 0.0, 1.0, 1.0, 0.0, 1.0, 0.0, 0.0, 1.0, 0.0, 1.0, 1.0, 0.0, 1.0, 0.0, 0.0, 1.0, 0.0, 1.0, 1.0, 0.0, 1.0, 0.0, 0.0, 1.0, 0.0, 1.0, 1.0, 0.0, 1.0, 0.0, 0.0, 1.0, 0.0, 1.0, 1.0, 0.0, 1.0, 0.0, 0.0, 1.0, 0.0, 1.0, 1.0, 0.0, 1.0, 0.0, 0.0, 1.0, 0.0, 1.0, 1.0, 0.0, 1.0, 0.0, 0.0, 1.0, 0.0, 1.0, 1.0, 0.0, 1.0, 0.0, 0.0, 1.0, 0.0, 1.0, 1.0, 0.0, 1.0, 0.0, 0.0, 1.0, 0.0, 1.0, 1.0, 0.0, 1.0, 0.0, 0.0, 1.0, 0.0, 1.0, 1.0, 0.0, 1.0, 0.0, 0.0, 1.0, 0.0, 1.0, 1.0, 0.0, 1.0, 0.0, 0.0, 1.0, 0.0, 1.0, 1.0, 0.0, 1.0, 0.0, 0.0, 1.0, 0.0, 1.0, 1.0, 0.0, 1.0, 0.0, 0.0, 1.0, 0.0, 1.0, 1.0, 0.0, 1.0, 0.0, 0.0, 1.0, 0.0, 1.0, 1.0, 0.0, 1.0, 0.0, 0.0, 1.0, 0.0, 1.0, 1.0, 0.0, 1.0, 0.0, 0.0, 1.0, 0.0, 1.0, 1.0, 0.0, 1.0, 0.0, 0.0, 1.0, 0.0, 1.0, 1.0, 0.0, 1.0, 0.0, 0.0, 1.0, 0.0, 1.0, 1.0, 0.0, 1.0, 0.0, 0.0, 1.0, 0.0, 1.0, 1.0, 0.0, 1.0, 0.0, 0.0, 1.0, 0.0, 1.0, 1.0, 0.0, 1.0, 0.0, 0.0, 1.0, 0.0, 1.0, 1.0, 0.0, 1.0, 0.0, 0.0, 1.0, 0.0, 1.0, 1.0, 0.0, 1.0, 0.0, 0.0, 1.0, 0.0, 1.0, 1.0, 0.0, 1.0, 0.0, 0.0, 1.0, 0.0, 1.0, 1.0, 0.0, 1.0, 0.0, 0.0, 1.0, 0.0, 1.0, 1.0, 0.0, 1.0, 0.0, 0.0, 1.0, 0.0, 1.0, 1.0, 0.0, 1.0, 0.0, 0.0, 1.0, 0.0, 1.0, 1.0, 0.0, 1.0, 0.0, 0.0, 1.0, 0.0, 1.0, 1.0, 0.0, 1.0, 0.0, 0.0, 1.0, 0.0, 1.0, 1.0, 0.0, 1.0, 0.0, 0.0, 1.0, 0.0, 1.0, 1.0, 0.0, 1.0, 0.0, 0.0, 1.0, 0.0, 1.0, 1.0, 0.0, 1.0, 0.0, 0.0, 1.0, 0.0, 1.0, 1.0, 0.0, 1.0, 0.0, 0.0, 1.0, 0.0, 1.0, 1.0, 0.0, 1.0, 0.0, 0.0, 1.0, 0.0, 1.0, 1.0, 0.0, 1.0, 0.0, 0.0, 1.0, 0.0, 1.0, 1.0, 0.0, 1.0, 0.0, 0.0, 1.0, 0.0, 1.0, 1.0, 0.0, 1.0, 0.0, 0.0, 1.0, 0.0, 1.0, 1.0, 0.0, 1.0, 0.0, 0.0, 1.0, 0.0, 1.0, 1.0, 0.0, 1.0, 0.0, 0.0, 1.0, 0.0, 1.0, 1.0, 0.0, 1.0, 0.0, 0.0, 1.0, 0.0, 1.0, 1.0, 0.0, 1.0, 0.0, 0.0, 1.0, 0.0, 1.0, 1.0, 0.0, 1.0, 0.0, 0.0, 1.0, 0.0, 1.0, 1.0, 0.0, 1.0, 0.0, 0.0, 1.0, 0.0, 1.0, 1.0, 0.0, 1.0, 0.0, 0.0, 1.0, 0.0, 1.0, 1.0, 0.0, 1.0, 0.0, 0.0, 1.0, 0.0, 1.0, 1.0, 0.0, 1.0, 0.0, 0.0, 1.0, 0.0, 1.0, 1.0, 0.0, 1.0, 0.0, 0.0, 1.0, 0.0, 1.0, 1.0, 0.0, 1.0, 0.0, 0.0, 1.0, 0.0, 1.0, 1.0, 0.0, 1.0, 0.0, 0.0, 1.0, 0.0, 1.0, 1.0, 0.0, 1.0, 0.0, 0.0, 1.0, 0.0, 1.0, 1.0, 0.0, 1.0, 0.0, 0.0, 1.0, 0.0, 1.0, 1.0, 0.0, 1.0, 0.0, 0.0, 1.0, 0.0, 1.0, 1.0, 0.0, 1.0, 0.0, 0.0, 1.0, 0.0, 1.0, 1.0, 0.0, 1.0, 0.0, 0.0, 1.0, 0.0, 1.0, 1.0, 0.0, 1.0, 0.0, 0.0, 1.0, 0.0, 1.0, 1.0, 0.0, 1.0, 0.0, 0.0, 1.0, 0.0, 1.0, 1.0, 0.0, 1.0, 0.0, 0.0, 1.0, 0.0, 1.0, 1.0, 0.0, 1.0, 0.0, 0.0, 1.0, 0.0, 1.0, 1.0, 0.0, 1.0, 0.0, 0.0, 1.0, 0.0, 1.0, 1.0, 0.0, 1.0, 0.0, 0.0, 1.0, 0.0, 1.0, 1.0, 0.0, 1.0, 0.0, 0.0, 1.0, 0.0, 1.0, 1.0, 0.0, 1.0, 0.0, 0.0, 1.0, 0.0, 1.0, 1.0, 0.0, 1.0, 0.0, 0.0, 1.0, 0.0, 1.0, 1.0, 0.0, 1.0, 0.0, 0.0, 1.0, 0.0, 1.0, 1.0, 0.0, 1.0, 0.0, 0.0, 1.0, 0.0, 1.0, 1.0, 0.0, 1.0, 0.0, 0.0, 1.0, 0.0, 1.0, 1.0, 0.0, 1.0, 0.0, 0.0, 1.0, 0.0, 1.0, 1.0, 0.0, 1.0, 0.0, 0.0, 1.0, 0.0, 1.0, 1.0, 0.0, 1.0, 0.0, 0.0, 1.0, 0.0, 1.0, 1.0, 0.0, 1.0, 0.0, 0.0, 1.0, 0.0, 1.0, 1.0, 0.0, 1.0, 0.0, 0.0, 1.0, 0.0, 1.0, 1.0, 0.0, 1.0, 0.0, 0.0, 1.0, 0.0, 1.0, 1.0, 0.0, 1.0, 0.0, 0.0, 1.0, 0.0, 1.0, 1.0, 0.0, 1.0, 0.0, 0.0, 1.0, 0.0, 1.0, 1.0, 0.0, 1.0, 0.0, 0.0, 1.0, 0.0, 1.0, 1.0, 0.0, 1.0, 0.0, 0.0, 1.0, 0.0, 1.0, 1.0, 0.0, 1.0, 0.0, 0.0, 1.0, 0.0, 1.0, 1.0, 0.0, 1.0, 0.0, 0.0, 1.0, 0.0, 1.0, 1.0, 0.0, 1.0, 0.0, 0.0, 1.0, 0.0, 1.0, 1.0, 0.0, 1.0, 0.0, 0.0, 1.0, 0.0, 1.0, 1.0, 0.0, 1.0, 0.0, 0.0, 1.0, 0.0, 1.0, 1.0, 0.0, 1.0, 0.0, 0.0, 1.0, 0.0, 1.0, 1.0, 0.0, 1.0, 0.0, 0.0, 1.0, 0.0, 1.0, 1.0, 0.0, 1.0, 0.0, 0.0, 1.0, 0.0, 1.0, 1.0, 0.0, 1.0, 0.0, 0.0, 1.0, 0.0, 1.0, 1.0, 0.0, 1.0, 0.0, 0.0, 1.0, 0.0, 1.0, 1.0, 0.0, 1.0, 0.0, 0.0, 1.0, 0.0, 1.0, 1.0, 0.0, 1.0, 0.0, 0.0, 1.0, 0.0, 1.0, 1.0, 0.0, 1.0, 0.0, 0.0, 1.0, 0.0, 1.0, 1.0, 0.0, 1.0, 0.0, 0.0, 1.0, 0.0, 1.0, 1.0, 0.0, 1.0, 0.0, 0.0, 1.0, 0.0, 1.0, 1.0, 0.0, 1.0, 0.0, 0.0, 1.0, 0.0, 1.0, 1.0, 0.0, 1.0, 0.0, 0.0, 1.0, 0.0, 1.0, 1.0, 0.0, 1.0, 0.0, 0.0, 1.0, 0.0, 1.0, 1.0, 0.0, 1.0, 0.0, 0.0, 1.0, 0.0, 1.0, 1.0, 0.0, 1.0, 0.0, 0.0, 1.0, 0.0, 1.0, 1.0, 0.0, 1.0, 0.0, 0.0, 1.0, 0.0, 1.0, 1.0, 0.0, 1.0, 0.0, 0.0, 1.0, 0.0, 1.0, 1.0, 0.0, 1.0, 0.0, 0.0, 1.0, 0.0, 1.0, 1.0, 0.0, 1.0, 0.0, 0.0, 1.0, 0.0, 1.0, 1.0, 0.0, 1.0, 0.0, 0.0, 1.0, 0.0, 1.0, 1.0, 0.0, 1.0, 0.0, 0.0, 1.0, 0.0, 1.0, 1.0, 0.0, 1.0, 0.0, 0.0, 1.0, 0.0, 1.0, 1.0, 0.0, 1.0, 0.0, 0.0, 1.0, 0.0, 1.0, 1.0, 0.0, 1.0, 0.0, 0.0, 1.0, 0.0, 1.0, 1.0, 0.0, 1.0, 0.0, 0.0, 1.0, 0.0, 1.0, 1.0, 0.0, 1.0, 0.0, 0.0, 1.0, 0.0, 1.0, 1.0, 0.0, 1.0, 0.0, 0.0, 1.0, 0.0, 1.0, 1.0, 0.0, 1.0, 0.0, 0.0, 1.0, 0.0, 1.0, 1.0, 0.0, 1.0, 0.0, 0.0, 1.0, 0.0, 1.0, 1.0, 0.0, 1.0, 0.0, 0.0, 1.0, 0.0, 1.0, 1.0, 0.0, 1.0, 0.0, 0.0, 1.0, 0.0, 1.0, 1.0, 0.0, 1.0, 0.0, 0.0, 1.0, 0.0, 1.0, 1.0, 0.0, 1.0, 0.0, 0.0, 1.0, 0.0, 1.0, 1.0, 0.0, 1.0, 0.0, 0.0, 1.0, 0.0, 1.0, 1.0, 0.0, 1.0, 0.0, 0.0, 1.0, 0.0, 1.0, 1.0, 0.0, 1.0, 0.0, 0.0, 1.0, 0.0, 1.0, 1.0, 0.0, 1.0, 0.0, 0.0, 1.0, 0.0, 1.0, 1.0, 0.0, 1.0, 0.0, 0.0, 1.0, 0.0, 1.0, 1.0, 0.0, 1.0, 0.0, 0.0, 1.0, 0.0, 1.0, 1.0, 0.0, 1.0, 0.0, 0.0, 1.0, 0.0, 1.0, 1.0, 0.0, 1.0, 0.0, 0.0, 1.0, 0.0, 1.0, 1.0, 0.0, 1.0, 0.0, 0.0, 1.0, 0.0, 1.0, 1.0, 0.0, 1.0, 0.0, 0.0, 1.0, 0.0, 1.0, 1.0, 0.0, 1.0, 0.0, 0.0, 1.0, 0.0, 1.0, 1.0, 0.0, 1.0, 0.0, 0.0, 1.0, 0.0, 1.0, 1.0, 0.0, 1.0, 0.0, 0.0, 1.0, 0.0, 1.0, 1.0, 0.0, 1.0, 0.0, 0.0, 1.0, 0.0, 1.0, 1.0, 0.0, 1.0, 0.0, 0.0, 1.0, 0.0, 1.0, 1.0, 0.0, 1.0, 0.0, 0.0, 1.0, 0.0, 1.0, 1.0, 0.0, 1.0, 0.0, 0.0, 1.0, 0.0, 1.0, 1.0, 0.0, 1.0, 0.0, 0.0, 1.0, 0.0, 1.0, 1.0, 0.0, 1.0, 0.0, 0.0, 1.0, 0.0, 1.0, 1.0, 0.0, 1.0, 0.0, 0.0, 1.0, 0.0, 1.0, 1.0, 0.0, 1.0, 0.0, 0.0, 1.0, 0.0, 1.0, 1.0, 0.0, 1.0, 0.0, 0.0, 1.0, 0.0, 1.0, 1.0, 0.0, 1.0, 0.0, 0.0, 1.0, 0.0, 1.0, 1.0, 0.0, 1.0, 0.0, 0.0, 1.0, 0.0, 1.0, 1.0, 0.0, 1.0, 0.0, 0.0, 1.0, 0.0, 1.0, 1.0, 0.0, 1.0, 0.0, 0.0, 1.0, 0.0, 1.0, 1.0, 0.0, 1.0, 0.0, 0.0, 1.0, 0.0, 1.0, 1.0, 0.0, 1.0, 0.0, 0.0, 1.0, 0.0, 1.0, 1.0, 0.0, 1.0, 0.0, 0.0, 1.0, 0.0, 1.0, 1.0, 0.0, 1.0, 0.0, 0.0, 1.0, 0.0, 1.0, 1.0, 0.0, 1.0, 0.0, 0.0, 1.0, 0.0, 1.0, 1.0, 0.0, 1.0, 0.0, 0.0, 1.0, 0.0, 1.0, 1.0, 0.0, 1.0, 0.0, 0.0, 1.0, 0.0, 1.0, 1.0, 0.0, 1.0, 0.0, 0.0, 1.0, 0.0, 1.0, 1.0, 0.0, 1.0, 0.0, 0.0, 1.0, 0.0, 1.0, 1.0, 0.0, 1.0, 0.0, 0.0, 1.0, 0.0, 1.0, 1.0, 0.0, 1.0, 0.0, 0.0, 1.0, 0.0, 1.0, 1.0, 0.0, 1.0, 0.0, 0.0, 1.0, 0.0, 1.0, 1.0, 0.0, 1.0, 0.0, 0.0, 1.0, 0.0, 1.0, 1.0, 0.0, 1.0, 0.0, 0.0, 1.0, 0.0, 1.0, 1.0, 0.0, 1.0, 0.0, 0.0, 1.0, 0.0, 1.0, 1.0, 0.0, 1.0, 0.0, 0.0, 1.0, 0.0, 1.0, 1.0, 0.0, 1.0, 0.0, 0.0, 1.0, 0.0, 1.0, 1.0, 0.0, 1.0, 0.0, 0.0, 1.0, 0.0, 1.0, 1.0, 0.0, 1.0, 0.0, 0.0, 1.0, 0.0, 1.0, 1.0, 0.0, 1.0, 0.0, 0.0, 1.0, 0.0, 1.0, 1.0, 0.0, 1.0, 0.0, 0.0, 1.0, 0.0, 1.0, 1.0, 0.0, 1.0, 0.0, 0.0, 1.0, 0.0, 1.0, 1.0, 0.0, 1.0, 0.0, 0.0, 1.0, 0.0, 1.0, 1.0, 0.0, 1.0, 0.0, 0.0, 1.0, 0.0, 1.0, 1.0, 0.0, 1.0, 0.0, 0.0, 1.0, 0.0, 1.0, 1.0, 0.0, 1.0, 0.0, 0.0, 1.0, 0.0, 1.0, 1.0, 0.0, 1.0, 0.0, 0.0, 1.0, 0.0, 1.0, 1.0, 0.0, 1.0, 0.0, 0.0, 1.0, 0.0, 1.0, 1.0, 0.0, 1.0, 0.0, 0.0, 1.0, 0.0, 1.0, 1.0, 0.0, 1.0, 0.0, 0.0, 1.0, 0.0, 1.0, 1.0, 0.0, 1.0, 0.0, 0.0, 1.0, 0.0, 1.0, 1.0, 0.0, 1.0, 0.0, 0.0, 1.0, 0.0, 1.0, 1.0, 0.0, 1.0, 0.0, 0.0, 1.0, 0.0, 1.0, 1.0, 0.0, 1.0, 0.0, 0.0, 1.0, 0.0, 1.0, 1.0, 0.0, 1.0, 0.0, 0.0, 1.0, 0.0, 1.0, 1.0, 0.0, 1.0, 0.0, 0.0, 1.0, 0.0, 1.0, 1.0, 0.0, 1.0, 0.0, 0.0, 1.0, 0.0, 1.0, 1.0, 0.0, 1.0, 0.0, 0.0, 1.0, 0.0, 1.0, 1.0, 0.0, 1.0, 0.0, 0.0, 1.0, 0.0, 1.0, 1.0, 0.0, 1.0, 0.0, 0.0, 1.0, 0.0, 1.0, 1.0, 0.0, 1.0, 0.0, 0.0, 1.0, 0.0, 1.0, 1.0, 0.0, 1.0, 0.0, 0.0, 1.0, 0.0, 1.0, 1.0, 0.0, 1.0, 0.0, 0.0, 1.0, 0.0, 1.0, 1.0, 0.0, 1.0, 0.0, 0.0, 1.0, 0.0, 1.0, 1.0, 0.0, 1.0, 0.0, 0.0, 1.0, 0.0, 1.0, 1.0, 0.0, 1.0, 0.0, 0.0, 1.0, 0.0, 1.0, 1.0, 0.0, 1.0, 0.0, 0.0, 1.0, 0.0, 1.0, 1.0, 0.0, 1.0, 0.0, 0.0, 1.0, 0.0, 1.0, 1.0, 0.0, 1.0, 0.0, 0.0, 1.0, 0.0, 1.0, 1.0, 0.0, 1.0, 0.0, 0.0, 1.0, 0.0, 1.0, 1.0, 0.0, 1.0, 0.0, 0.0, 1.0, 0.0, 1.0, 1.0, 0.0, 1.0, 0.0, 0.0, 1.0, 0.0, 1.0, 1.0, 0.0, 1.0, 0.0, 0.0, 1.0, 0.0, 1.0, 1.0, 0.0, 1.0, 0.0, 0.0, 1.0, 0.0, 1.0, 1.0, 0.0, 1.0, 0.0, 0.0, 1.0, 0.0, 1.0, 1.0, 0.0, 1.0, 0.0, 0.0, 1.0, 0.0, 1.0, 1.0, 0.0, 1.0, 0.0, 0.0, 1.0, 0.0, 1.0, 1.0, 0.0, 1.0, 0.0, 0.0, 1.0, 0.0, 1.0, 1.0, 0.0, 1.0, 0.0, 0.0, 1.0, 0.0, 1.0, 1.0, 0.0, 1.0, 0.0, 0.0, 1.0, 0.0, 1.0, 1.0, 0.0, 1.0, 0.0, 0.0, 1.0, 0.0, 1.0, 1.0, 0.0, 1.0, 0.0, 0.0, 1.0, 0.0, 1.0, 1.0, 0.0, 1.0, 0.0, 0.0, 1.0, 0.0, 1.0, 1.0, 0.0, 1.0, 0.0, 0.0, 1.0, 0.0, 1.0, 1.0, 0.0, 1.0, 0.0, 0.0, 1.0, 0.0, 1.0, 1.0, 0.0, 1.0, 0.0, 0.0, 1.0, 0.0, 1.0, 1.0, 0.0, 1.0, 0.0, 0.0, 1.0, 0.0, 1.0, 1.0, 0.0, 1.0, 0.0, 0.0, 1.0, 0.0, 1.0, 1.0, 0.0, 1.0, 0.0, 0.0, 1.0, 0.0, 1.0, 1.0, 0.0, 1.0, 0.0, 0.0, 1.0, 0.0, 1.0, 1.0, 0.0, 1.0, 0.0, 0.0, 1.0, 0.0, 1.0, 1.0, 0.0, 1.0, 0.0, 0.0, 1.0, 0.0, 1.0, 1.0, 0.0, 1.0, 0.0, 0.0, 1.0, 0.0, 1.0, 1.0, 0.0, 1.0, 0.0, 0.0, 1.0, 0.0, 1.0, 1.0, 0.0, 1.0, 0.0, 0.0, 1.0, 0.0, 1.0, 1.0, 0.0, 1.0, 0.0, 0.0, 1.0, 0.0, 1.0, 1.0, 0.0, 1.0, 0.0, 0.0, 1.0, 0.0, 1.0, 1.0, 0.0, 1.0, 0.0, 0.0, 1.0, 0.0, 1.0, 1.0, 0.0, 1.0, 0.0, 0.0, 1.0, 0.0, 1.0, 1.0, 0.0, 1.0, 0.0, 0.0, 1.0, 0.0, 1.0, 1.0, 0.0, 1.0, 0.0, 0.0, 1.0, 0.0, 1.0, 1.0, 0.0, 1.0, 0.0, 0.0, 1.0, 0.0, 1.0, 1.0, 0.0, 1.0, 0.0, 0.0, 1.0, 0.0, 1.0, 1.0, 0.0, 1.0, 0.0, 0.0, 1.0, 0.0, 1.0, 1.0, 0.0, 1.0, 0.0, 0.0, 1.0, 0.0, 1.0, 1.0, 0.0, 1.0, 0.0, 0.0, 1.0, 0.0, 1.0, 1.0, 0.0, 1.0, 0.0, 0.0, 1.0, 0.0, 1.0, 1.0, 0.0, 1.0, 0.0, 0.0, 1.0, 0.0, 1.0, 1.0, 0.0, 1.0, 0.0, 0.0, 1.0, 0.0, 1.0, 1.0, 0.0, 1.0, 0.0, 0.0, 1.0, 0.0, 1.0, 1.0, 0.0, 1.0, 0.0, 0.0, 1.0, 0.0, 1.0, 1.0, 0.0, 1.0, 0.0, 0.0, 1.0, 0.0, 1.0, 1.0, 0.0, 1.0, 0.0, 0.0, 1.0, 0.0, 1.0, 1.0, 0.0, 1.0, 0.0, 0.0, 1.0, 0.0, 1.0, 1.0, 0.0, 1.0, 0.0, 0.0, 1.0, 0.0, 1.0, 1.0, 0.0, 1.0, 0.0, 0.0, 1.0, 0.0, 1.0, 1.0, 0.0, 1.0, 0.0, 0.0, 1.0, 0.0, 1.0, 1.0, 0.0, 1.0, 0.0, 0.0, 1.0, 0.0, 1.0, 1.0, 0.0, 1.0, 0.0, 0.0, 1.0, 0.0, 1.0, 1.0, 0.0, 1.0, 0.0, 0.0, 1.0, 0.0, 1.0, 1.0, 0.0, 1.0, 0.0, 0.0, 1.0, 0.0, 1.0, 1.0, 0.0, 1.0, 0.0, 0.0, 1.0, 0.0, 1.0, 1.0, 0.0, 1.0, 0.0, 0.0, 1.0, 0.0, 1.0, 1.0, 0.0, 1.0, 0.0, 0.0, 1.0, 0.0, 1.0, 1.0, 0.0, 1.0, 0.0, 0.0, 1.0, 0.0, 1.0, 1.0, 0.0, 1.0, 0.0, 0.0, 1.0, 0.0, 1.0, 1.0, 0.0, 1.0, 0.0, 0.0, 1.0, 0.0, 1.0, 1.0, 0.0, 1.0, 0.0, 0.0, 1.0, 0.0, 1.0, 1.0, 0.0, 1.0, 0.0, 0.0, 1.0, 0.0, 1.0, 1.0, 0.0, 1.0, 0.0, 0.0, 1.0, 0.0, 1.0, 1.0, 0.0, 1.0, 0.0, 0.0, 1.0, 0.0, 1.0, 1.0, 0.0, 1.0, 0.0, 0.0, 1.0, 0.0, 1.0, 1.0, 0.0, 1.0, 0.0, 0.0, 1.0, 0.0, 1.0, 1.0, 0.0, 1.0, 0.0, 0.0, 1.0, 0.0, 1.0, 1.0, 0.0, 1.0, 0.0, 0.0, 1.0, 0.0, 1.0, 1.0, 0.0, 1.0, 0.0, 0.0, 1.0, 0.0, 1.0, 1.0, 0.0, 1.0, 0.0, 0.0, 1.0, 0.0, 1.0, 1.0, 0.0, 1.0, 0.0, 0.0, 1.0, 0.0, 1.0, 1.0, 0.0, 1.0, 0.0, 0.0, 1.0, 0.0, 1.0, 1.0, 0.0, 1.0, 0.0, 0.0, 1.0, 0.0, 1.0, 1.0, 0.0, 1.0, 0.0, 0.0, 1.0, 0.0, 1.0, 1.0, 0.0, 1.0, 0.0, 0.0, 1.0, 0.0, 1.0, 1.0, 0.0, 1.0, 0.0, 0.0, 1.0, 0.0, 1.0, 1.0, 0.0, 1.0, 0.0, 0.0, 1.0, 0.0, 1.0, 1.0, 0.0, 1.0, 0.0, 0.0, 1.0, 0.0, 1.0, 1.0, 0.0, 1.0, 0.0, 0.0, 1.0, 0.0, 1.0, 1.0, 0.0, 1.0, 0.0, 0.0, 1.0, 0.0, 1.0, 1.0, 0.0, 1.0, 0.0, 0.0, 1.0, 0.0, 1.0, 1.0, 0.0, 1.0, 0.0, 0.0, 1.0, 0.0, 1.0, 1.0, 0.0, 1.0, 0.0, 0.0, 1.0, 0.0, 1.0, 1.0, 0.0, 1.0, 0.0, 0.0, 1.0, 0.0, 1.0, 1.0, 0.0, 1.0, 0.0, 0.0, 1.0, 0.0, 1.0, 1.0, 0.0, 1.0, 0.0, 0.0, 1.0, 0.0, 1.0, 1.0, 0.0, 1.0, 0.0, 0.0, 1.0, 0.0, 1.0, 1.0, 0.0, 1.0, 0.0, 0.0, 1.0, 0.0, 1.0, 1.0, 0.0, 1.0, 0.0, 0.0, 1.0, 0.0, 1.0, 1.0, 0.0, 1.0, 0.0, 0.0, 1.0, 0.0, 1.0, 1.0, 0.0, 1.0, 0.0, 0.0, 1.0, 0.0, 1.0, 1.0, 0.0, 1.0, 0.0, 0.0, 1.0, 0.0, 1.0, 1.0, 0.0, 1.0, 0.0, 0.0, 1.0, 0.0, 1.0, 1.0, 0.0, 1.0, 0.0, 0.0, 1.0, 0.0, 1.0, 1.0, 0.0, 1.0, 0.0, 0.0, 1.0, 0.0, 1.0, 1.0, 0.0, 1.0, 0.0, 0.0, 1.0, 0.0, 1.0, 1.0, 0.0, 1.0, 0.0, 0.0, 1.0, 0.0, 1.0, 1.0, 0.0, 1.0, 0.0, 0.0, 1.0, 0.0, 1.0, 1.0, 0.0, 1.0, 0.0, 0.0, 1.0, 0.0, 1.0, 1.0, 0.0, 1.0, 0.0, 0.0, 1.0, 0.0, 1.0, 1.0, 0.0, 1.0, 0.0, 0.0, 1.0, 0.0, 1.0, 1.0, 0.0, 1.0, 0.0, 0.0, 1.0, 0.0, 1.0, 1.0, 0.0, 1.0, 0.0, 0.0, 1.0, 0.0, 1.0, 1.0, 0.0, 1.0, 0.0, 0.0, 1.0, 0.0, 1.0, 1.0, 0.0, 1.0, 0.0, 0.0, 1.0, 0.0, 1.0, 1.0, 0.0, 1.0, 0.0, 0.0, 1.0, 0.0, 1.0, 1.0, 0.0, 1.0, 0.0, 0.0, 1.0, 0.0, 1.0, 1.0, 0.0, 1.0, 0.0, 0.0, 1.0, 0.0, 1.0, 1.0, 0.0, 1.0, 0.0, 0.0, 1.0, 0.0, 1.0, 1.0, 0.0, 1.0, 0.0, 0.0, 1.0, 0.0, 1.0, 1.0, 0.0, 1.0, 0.0, 0.0, 1.0, 0.0, 1.0, 1.0, 0.0, 1.0, 0.0, 0.0, 1.0, 0.0, 1.0, 1.0, 0.0, 1.0, 0.0, 0.0, 1.0, 0.0, 1.0, 1.0, 0.0, 1.0, 0.0, 0.0, 1.0, 0.0, 1.0, 1.0, 0.0, 1.0, 0.0, 0.0, 1.0, 0.0, 1.0, 1.0, 0.0, 1.0, 0.0, 0.0, 1.0, 0.0, 1.0, 1.0, 0.0, 1.0, 0.0, 0.0, 1.0, 0.0, 1.0, 1.0, 0.0, 1.0, 0.0, 0.0, 1.0, 0.0, 1.0, 1.0, 0.0, 1.0, 0.0, 0.0, 1.0, 0.0, 1.0, 1.0, 0.0, 1.0, 0.0, 0.0, 1.0, 0.0, 1.0, 1.0, 0.0, 1.0, 0.0, 0.0, 1.0, 0.0, 1.0, 1.0, 0.0, 1.0, 0.0, 0.0, 1.0, 0.0, 1.0, 1.0, 0.0, 1.0, 0.0, 0.0, 1.0, 0.0, 1.0, 1.0, 0.0, 1.0, 0.0, 0.0, 1.0, 0.0, 1.0, 1.0, 0.0, 1.0, 0.0, 0.0, 1.0, 0.0, 1.0, 1.0, 0.0, 1.0, 0.0, 0.0, 1.0, 0.0, 1.0, 1.0, 0.0, 1.0, 0.0, 0.0, 1.0, 0.0, 1.0, 1.0, 0.0, 1.0, 0.0, 0.0, 1.0, 0.0, 1.0, 1.0, 0.0, 1.0, 0.0, 0.0, 1.0, 0.0, 1.0, 1.0, 0.0, 1.0, 0.0, 0.0, 1.0, 0.0, 1.0, 1.0, 0.0, 1.0, 0.0, 0.0, 1.0, 0.0, 1.0, 1.0, 0.0, 1.0, 0.0, 0.0, 1.0, 0.0, 1.0, 1.0, 0.0, 1.0, 0.0, 0.0, 1.0, 0.0, 1.0, 1.0, 0.0, 1.0, 0.0, 0.0, 1.0, 0.0, 1.0, 1.0, 0.0, 1.0, 0.0, 0.0, 1.0, 0.0, 1.0, 1.0, 0.0, 1.0, 0.0, 0.0, 1.0, 0.0, 1.0, 1.0, 0.0, 1.0, 0.0, 0.0, 1.0, 0.0, 1.0, 1.0, 0.0, 1.0, 0.0, 0.0, 1.0, 0.0, 1.0, 1.0, 0.0, 1.0, 0.0, 0.0, 1.0, 0.0, 1.0, 1.0, 0.0, 1.0, 0.0, 0.0, 1.0, 0.0, 1.0, 1.0, 0.0, 1.0, 0.0, 0.0, 1.0, 0.0, 1.0, 1.0, 0.0, 1.0, 0.0, 0.0, 1.0, 0.0, 1.0, 1.0, 0.0, 1.0, 0.0, 0.0, 1.0, 0.0, 1.0, 1.0, 0.0, 1.0, 0.0, 0.0, 1.0, 0.0, 1.0, 1.0, 0.0, 1.0, 0.0, 0.0, 1.0, 0.0, 1.0, 1.0, 0.0, 1.0, 0.0, 0.0, 1.0, 0.0, 1.0, 1.0, 0.0, 1.0, 0.0, 0.0, 1.0, 0.0, 1.0, 1.0, 0.0, 1.0, 0.0, 0.0, 1.0, 0.0, 1.0, 1.0, 0.0, 1.0, 0.0, 0.0, 1.0, 0.0, 1.0, 1.0, 0.0, 1.0, 0.0, 0.0, 1.0, 0.0, 1.0, 1.0, 0.0, 1.0, 0.0, 0.0, 1.0, 0.0, 1.0, 1.0, 0.0, 1.0, 0.0, 0.0, 1.0, 0.0, 1.0, 1.0, 0.0, 1.0, 0.0, 0.0, 1.0, 0.0, 1.0, 1.0, 0.0, 1.0, 0.0, 0.0, 1.0, 0.0, 1.0, 1.0, 0.0, 1.0, 0.0, 0.0, 1.0, 0.0, 1.0, 1.0, 0.0, 1.0, 0.0, 0.0, 1.0, 0.0, 1.0, 1.0, 0.0, 1.0, 0.0, 0.0, 1.0, 0.0, 1.0, 1.0, 0.0, 1.0, 0.0, 0.0, 1.0, 0.0, 1.0, 1.0, 0.0, 1.0, 0.0, 0.0, 1.0, 0.0, 1.0, 1.0, 0.0, 1.0, 0.0, 0.0, 1.0, 0.0, 1.0, 1.0, 0.0, 1.0, 0.0, 0.0, 1.0, 0.0, 1.0, 1.0, 0.0, 1.0, 0.0, 0.0, 1.0, 0.0, 1.0, 1.0, 0.0, 1.0, 0.0, 0.0, 1.0, 0.0, 1.0, 1.0, 0.0, 1.0, 0.0, 0.0, 1.0, 0.0, 1.0, 1.0, 0.0, 1.0, 0.0, 0.0, 1.0, 0.0, 1.0, 1.0, 0.0, 1.0, 0.0, 0.0, 1.0, 0.0, 1.0, 1.0, 0.0, 1.0, 0.0, 0.0, 1.0, 0.0, 1.0, 1.0, 0.0, 1.0, 0.0, 0.0, 1.0, 0.0, 1.0, 1.0, 0.0, 1.0, 0.0, 0.0, 1.0, 0.0, 1.0, 1.0, 0.0, 1.0, 0.0, 0.0, 1.0, 0.0, 1.0, 1.0, 0.0, 1.0, 0.0, 0.0, 1.0, 0.0, 1.0, 1.0, 0.0, 1.0, 0.0, 0.0, 1.0, 0.0, 1.0, 1.0, 0.0, 1.0, 0.0, 0.0, 1.0, 0.0, 1.0, 1.0, 0.0, 1.0, 0.0, 0.0, 1.0, 0.0, 1.0, 1.0, 0.0, 1.0, 0.0, 0.0, 1.0, 0.0, 1.0, 1.0, 0.0, 1.0, 0.0, 0.0, 1.0, 0.0, 1.0, 1.0, 0.0, 1.0, 0.0, 0.0, 1.0, 0.0, 1.0, 1.0, 0.0, 1.0, 0.0, 0.0, 1.0, 0.0, 1.0, 1.0, 0.0, 1.0, 0.0, 0.0, 1.0, 0.0, 1.0, 1.0, 0.0, 1.0, 0.0, 0.0, 1.0, 0.0, 1.0, 1.0, 0.0, 1.0, 0.0, 0.0, 1.0, 0.0, 1.0, 1.0, 0.0, 1.0, 0.0, 0.0, 1.0, 0.0, 1.0, 1.0, 0.0, 1.0, 0.0, 0.0, 1.0, 0.0, 1.0, 1.0, 0.0, 1.0, 0.0, 0.0, 1.0, 0.0, 1.0, 1.0, 0.0, 1.0, 0.0, 0.0, 1.0, 0.0, 1.0, 1.0, 0.0, 1.0, 0.0, 0.0, 1.0, 0.0, 1.0, 1.0, 0.0, 1.0, 0.0, 0.0, 1.0, 0.0, 1.0, 1.0, 0.0, 1.0, 0.0, 0.0, 1.0, 0.0, 1.0, 1.0, 0.0, 1.0, 0.0, 0.0, 1.0, 0.0, 1.0, 1.0, 0.0, 1.0, 0.0, 0.0, 1.0, 0.0, 1.0, 1.0, 0.0, 1.0, 0.0, 0.0, 1.0, 0.0, 1.0, 1.0, 0.0, 1.0, 0.0, 0.0, 1.0, 0.0, 1.0, 1.0, 0.0, 1.0, 0.0, 0.0, 1.0, 0.0, 1.0, 1.0, 0.0, 1.0, 0.0, 0.0, 1.0, 0.0, 1.0, 1.0, 0.0, 1.0, 0.0, 0.0, 1.0, 0.0, 1.0, 1.0, 0.0, 1.0, 0.0, 0.0, 1.0, 0.0, 1.0, 1.0, 0.0, 1.0, 0.0, 0.0, 1.0, 0.0, 1.0, 1.0, 0.0, 1.0, 0.0, 0.0, 1.0, 0.0, 1.0, 1.0, 0.0, 1.0, 0.0, 0.0, 1.0, 0.0, 1.0, 1.0, 0.0, 1.0, 0.0, 0.0, 1.0, 0.0, 1.0, 1.0, 0.0, 1.0, 0.0, 0.0, 1.0, 0.0, 1.0, 1.0, 0.0, 1.0, 0.0, 0.0, 1.0, 0.0, 1.0, 1.0, 0.0, 1.0, 0.0, 0.0, 1.0, 0.0, 1.0, 1.0, 0.0, 1.0, 0.0, 0.0, 1.0, 0.0, 1.0, 1.0, 0.0, 1.0, 0.0, 0.0, 1.0, 0.0, 1.0, 1.0, 0.0, 1.0, 0.0, 0.0, 1.0, 0.0, 1.0, 1.0, 0.0, 1.0, 0.0, 0.0, 1.0, 0.0, 1.0, 1.0, 0.0, 1.0, 0.0, 0.0, 1.0, 0.0, 1.0, 1.0, 0.0, 1.0, 0.0, 0.0, 1.0, 0.0, 1.0, 1.0, 0.0, 1.0, 0.0, 0.0, 1.0, 0.0, 1.0, 1.0, 0.0, 1.0, 0.0, 0.0, 1.0, 0.0, 1.0, 1.0, 0.0, 1.0, 0.0, 0.0, 1.0, 0.0, 1.0, 1.0, 0.0, 1.0, 0.0, 0.0, 1.0, 0.0, 1.0, 1.0, 0.0, 1.0, 0.0, 0.0, 1.0, 0.0, 1.0, 1.0, 0.0, 1.0, 0.0, 0.0, 1.0, 0.0, 1.0, 1.0, 0.0, 1.0, 0.0, 0.0, 1.0, 0.0, 1.0, 1.0, 0.0, 1.0, 0.0, 0.0, 1.0, 0.0, 1.0, 1.0, 0.0, 1.0, 0.0, 0.0, 1.0, 0.0, 1.0, 1.0, 0.0, 1.0, 0.0, 0.0, 1.0, 0.0, 1.0, 1.0, 0.0, 1.0, 0.0, 0.0, 1.0, 0.0, 1.0, 1.0, 0.0, 1.0, 0.0, 0.0, 1.0, 0.0, 1.0, 1.0, 0.0, 1.0, 0.0, 0.0, 1.0, 0.0, 1.0, 1.0, 0.0, 1.0, 0.0, 0.0, 1.0, 0.0, 1.0, 1.0, 0.0, 1.0, 0.0, 0.0, 1.0, 0.0, 1.0, 1.0, 0.0, 1.0, 0.0, 0.0, 1.0, 0.0, 1.0, 1.0, 0.0, 1.0, 0.0, 0.0, 1.0, 0.0, 1.0, 1.0, 0.0, 1.0, 0.0, 0.0, 1.0, 0.0, 1.0, 1.0, 0.0, 1.0, 0.0, 0.0, 1.0, 0.0, 1.0, 1.0, 0.0, 1.0, 0.0, 0.0, 1.0, 0.0, 1.0, 1.0, 0.0, 1.0, 0.0, 0.0, 1.0, 0.0, 1.0, 1.0, 0.0, 1.0, 0.0, 0.0, 1.0, 0.0, 1.0, 1.0, 0.0, 1.0, 0.0, 0.0, 1.0, 0.0, 1.0, 1.0, 0.0, 1.0, 0.0, 0.0, 1.0, 0.0, 1.0, 1.0, 0.0, 1.0, 0.0, 0.0, 1.0, 0.0, 1.0, 1.0, 0.0, 1.0, 0.0, 0.0, 1.0, 0.0, 1.0, 1.0, 0.0, 1.0, 0.0, 0.0, 1.0, 0.0, 1.0, 1.0, 0.0, 1.0, 0.0, 0.0, 1.0, 0.0, 1.0, 1.0, 0.0, 1.0, 0.0, 0.0, 1.0, 0.0, 1.0, 1.0, 0.0, 1.0, 0.0, 0.0, 1.0, 0.0, 1.0, 1.0, 0.0, 1.0, 0.0, 0.0, 1.0, 0.0, 1.0, 1.0, 0.0, 1.0, 0.0, 0.0, 1.0, 0.0, 1.0, 1.0, 0.0, 1.0, 0.0, 0.0, 1.0, 0.0, 1.0, 1.0, 0.0, 1.0, 0.0, 0.0, 1.0, 0.0, 1.0, 1.0, 0.0, 1.0, 0.0, 0.0, 1.0, 0.0, 1.0, 1.0, 0.0, 1.0, 0.0, 0.0, 1.0, 0.0, 1.0, 1.0, 0.0, 1.0, 0.0, 0.0, 1.0, 0.0, 1.0, 1.0, 0.0, 1.0, 0.0, 0.0, 1.0, 0.0, 1.0, 1.0, 0.0, 1.0, 0.0, 0.0, 1.0, 0.0, 1.0, 1.0, 0.0, 1.0, 0.0, 0.0, 1.0, 0.0, 1.0, 1.0, 0.0, 1.0])
me_sphere.update()

# ---- objects
ob_sphere = bpy.data.objects.new('Sphere', me_sphere)

# ---- transforms, parenting, visibility, modifiers, constraints
ob_sphere.location = (0.0, 0.0, 0.0)

# ---- collection membership
col_collection.objects.link(ob_sphere)

# ---- scene / render settings (as saved in the file)
scene.frame_start = 1; scene.frame_end = 250; scene.frame_set(1)
scene.render.engine = 'BLENDER_EEVEE_NEXT'
scene.render.bake_bias = 0.0
scene.render.bake_samples = 0
scene.cycles.sampling_pattern = 'TABULATED_SOBOL'
scene.eevee.use_volume_custom_range = False
bpy.context.view_layer.update()

# ---- added for rendering (the .blend has no active camera and no usable light): camera, sun
cam_auto = bpy.data.cameras.new('AutoCamera')
cam_auto.lens = 50.0
cam_auto.sensor_width = 36.0
cam_auto.clip_end = 1000.0
ob_auto_camera = bpy.data.objects.new('AutoCamera', cam_auto)
scene.collection.objects.link(ob_auto_camera)
ob_auto_camera.location = (3.7746, -4.35593, 2.90421)
ob_auto_camera.rotation_euler = (1.09748, -7.21219e-08, 0.694738)
scene.camera = ob_auto_camera
light_auto_sun = bpy.data.lights.new('AutoSun', 'SUN')
light_auto_sun.energy = 3.0
light_auto_sun.angle = 0.0523599
ob_auto_sun = bpy.data.objects.new('AutoSun', light_auto_sun)
scene.collection.objects.link(ob_auto_sun)
ob_auto_sun.rotation_euler = (0.872665, 0.174533, 0.523599)
bpy.context.view_layer.update()
